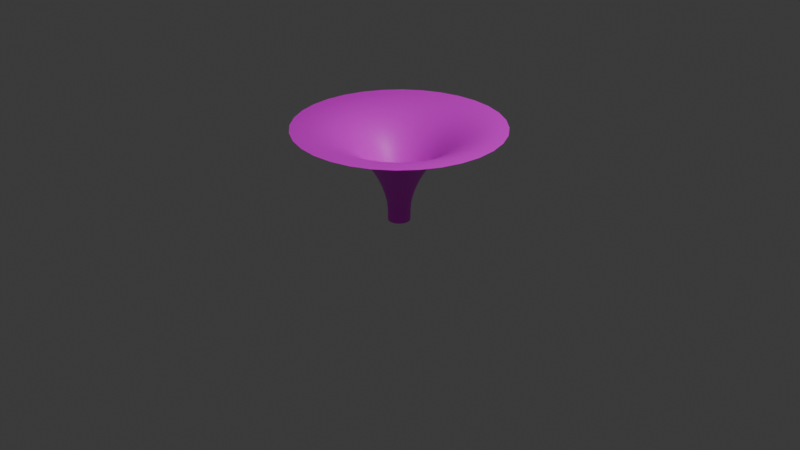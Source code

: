 # Source: funnel.blend  (saved by Blender 4.5.90; exported with 4.5.12 LTS)
import bpy
from mathutils import Matrix  # noqa: F401  (used for matrix-valued properties, if any)

bpy.ops.wm.read_factory_settings(use_empty=True)
scene = bpy.context.scene
scene.name = 'Scene'

# ---- collections
col_collection = bpy.data.collections.new('Collection'); scene.collection.children.link(col_collection)

# ---- images (referenced by path relative to the original .blend; pixels are not part of the script)
import os
ASSET_DIR = os.environ.get("B2B_ASSET_DIR", "")  # directory of the original .blend (textures are referenced by path, not embedded)
HERE = os.path.dirname(os.path.abspath(__file__))  # packed textures are extracted next to this script under _unpacked/

def load_image(name, relpath, width, height, colorspace="sRGB"):
    """Load a texture the original file referenced (path relative to the .blend, or extracted next to this script)."""
    p = next((c for c in (os.path.join(HERE, relpath), os.path.join(ASSET_DIR, relpath)) if relpath and os.path.exists(c)), "")
    if p:
        img = bpy.data.images.load(p, check_existing=True)
        img.name = name
    else:  # same state as the original file: an image datablock whose file is absent (Cycles renders it pink)
        img = bpy.data.images.new(name, width, height)
        img.source = "FILE"
        img.filepath = "//" + (relpath or name)
    img.colorspace_settings.name = colorspace
    return img
img_untitled = load_image('Untitled', 'funnel.png', 1024, 1024, 'sRGB')

# ---- materials (node trees are filled in below, after node groups)
mat_material_001 = bpy.data.materials.new('Material.001')

# ---- material node trees
mat_material_001.use_nodes = True; mat_material_001.node_tree.nodes.clear()
_N = mat_material_001.node_tree.nodes; _L = mat_material_001.node_tree.links
n0 = _N.new('ShaderNodeBsdfPrincipled'); n0.name = 'Principled BSDF'; n0.location = (-200, 100)
n1 = _N.new('ShaderNodeOutputMaterial'); n1.name = 'Material Output'; n1.location = (200, 100)
n2 = _N.new('ShaderNodeTexImage'); n2.name = 'Image Texture'; n2.location = (-608, 47)
n2.image = img_untitled
_L.new(n0.outputs[0], n1.inputs[0])
_L.new(n2.outputs[0], n0.inputs[0])
n1.is_active_output = True

# ---- world
world_world = bpy.data.worlds.new('World'); scene.world = world_world
world_world.use_nodes = True; world_world.node_tree.nodes.clear()
_N = world_world.node_tree.nodes; _L = world_world.node_tree.links
n0 = _N.new('ShaderNodeOutputWorld'); n0.name = 'World Output'; n0.location = (200, 100)
n1 = _N.new('ShaderNodeBackground'); n1.name = 'Background'; n1.location = (-200, 100)
n1.inputs[0].default_value = (0.05088, 0.05088, 0.05088, 1.0)
_L.new(n1.outputs[0], n0.inputs[0])
n0.is_active_output = True
world_world.color = (0.05088, 0.05088, 0.05088)
world_world.sun_shadow_jitter_overblur = 0.0

# ---- cameras
cam_camera = bpy.data.cameras.new('Camera')
cam_camera.clip_end = 100.0
cam_camera.ortho_scale = 7.314

# ---- lights
light_light = bpy.data.lights.new('Light', 'POINT')
light_light.energy = 1000.0
light_light.shadow_soft_size = 0.1

# ---- meshes
me_circle = bpy.data.meshes.new('Circle')
me_circle.from_pydata([(-0.1142, 0.0, 1.118e-08), (-1.072, -4.843e-08, 1.0), (-0.8832, -3.562e-08, 0.9745), (-0.7015, -2.945e-08, 0.918), (-0.5341, -6.81e-09, 0.8261), (-0.3873, -1.746e-09, 0.7026), (-0.2669, 7.072e-09, 0.552), (-0.1774, 4.747e-08, 0.3802), (-0.1223, 6.73e-08, 0.1938), (-0.1055, -0.04371, 1.118e-08), (-0.9905, -0.4103, 1.0), (-0.8159, -0.338, 0.9745), (-0.6481, -0.2685, 0.918), (-0.4934, -0.2044, 0.8261), (-0.3579, -0.1482, 0.7026), (-0.2466, -0.1021, 0.552), (-0.1639, -0.0679, 0.3802), (-0.113, -0.04681, 0.1938), (-0.08076, -0.08076, 1.118e-08), (-0.7581, -0.7581, 1.0), (-0.6245, -0.6245, 0.9745), (-0.496, -0.496, 0.918), (-0.3777, -0.3777, 0.8261), (-0.2739, -0.2739, 0.7026), (-0.1887, -0.1887, 0.552), (-0.1255, -0.1255, 0.3802), (-0.08649, -0.08649, 0.1938), (-0.04371, -0.1055, 1.118e-08), (-0.4103, -0.9905, 1.0), (-0.338, -0.8159, 0.9745), (-0.2685, -0.6481, 0.918), (-0.2044, -0.4934, 0.8261), (-0.1482, -0.3579, 0.7026), (-0.1021, -0.2466, 0.552), (-0.0679, -0.1639, 0.3802), (-0.04681, -0.113, 0.1938), (0.0, -0.1142, 1.118e-08), (8.941e-08, -1.072, 1.0), (6.519e-08, -0.8832, 0.9745), (5.588e-08, -0.7015, 0.918), (2.887e-08, -0.5341, 0.8261), (1.956e-08, -0.3873, 0.7026), (2.328e-09, -0.2669, 0.552), (-4.028e-08, -0.1774, 0.3802), (-6.252e-08, -0.1223, 0.1938), (0.04371, -0.1055, 1.118e-08), (0.4103, -0.9905, 1.0), (0.338, -0.8159, 0.9745), (0.2685, -0.6481, 0.918), (0.2044, -0.4934, 0.8261), (0.1482, -0.3579, 0.7026), (0.1021, -0.2466, 0.552), (0.0679, -0.1639, 0.3802), (0.04681, -0.113, 0.1938), (0.08076, -0.08076, 1.118e-08), (0.7581, -0.7581, 1.0), (0.6245, -0.6245, 0.9745), (0.496, -0.496, 0.918), (0.3777, -0.3777, 0.8261), (0.2739, -0.2739, 0.7026), (0.1887, -0.1887, 0.552), (0.1255, -0.1255, 0.3802), (0.08649, -0.08649, 0.1938), (0.1055, -0.04371, 1.118e-08), (0.9905, -0.4103, 1.0), (0.8159, -0.338, 0.9745), (0.6481, -0.2685, 0.918), (0.4934, -0.2044, 0.8261), (0.3579, -0.1482, 0.7026), (0.2466, -0.1021, 0.552), (0.1639, -0.0679, 0.3802), (0.113, -0.04681, 0.1938), (0.1142, 0.0, 1.118e-08), (1.072, 1.35e-07, 1.0), (0.8832, 1.15e-07, 0.9745), (0.7015, 8.289e-08, 0.918), (0.5341, 5.309e-08, 0.8261), (0.3873, 2.98e-08, 0.7026), (0.2669, 1.304e-08, 0.552), (0.1774, -3.143e-08, 0.3802), (0.1223, -5.646e-08, 0.1938), (0.1055, 0.04371, 1.118e-08), (0.9905, 0.4103, 1.0), (0.8159, 0.338, 0.9745), (0.6481, 0.2685, 0.918), (0.4934, 0.2044, 0.8261), (0.3579, 0.1482, 0.7026), (0.2466, 0.1021, 0.552), (0.1639, 0.0679, 0.3802), (0.113, 0.04681, 0.1938), (0.08076, 0.08076, 1.118e-08), (0.7581, 0.7581, 1.0), (0.6245, 0.6245, 0.9745), (0.496, 0.496, 0.918), (0.3777, 0.3777, 0.8261), (0.2739, 0.2739, 0.7026), (0.1887, 0.1887, 0.552), (0.1255, 0.1255, 0.3802), (0.08649, 0.08649, 0.1938), (0.04371, 0.1055, 1.118e-08), (0.4103, 0.9905, 1.0), (0.338, 0.8159, 0.9745), (0.2685, 0.6481, 0.918), (0.2044, 0.4934, 0.8261), (0.1482, 0.3579, 0.7026), (0.1021, 0.2466, 0.552), (0.0679, 0.1639, 0.3802), (0.04681, 0.113, 0.1938), (0.0, 0.1142, 1.118e-08), (-1.295e-07, 1.072, 1.0), (-1.09e-07, 0.8832, 0.9745), (-8.568e-08, 0.7015, 0.918), (-5.262e-08, 0.5341, 0.8261), (-3.073e-08, 0.3873, 0.7026), (-1.49e-08, 0.2669, 0.552), (3.166e-08, 0.1774, 0.3802), (5.704e-08, 0.1223, 0.1938), (-0.04371, 0.1055, 1.118e-08), (-0.4103, 0.9905, 1.0), (-0.338, 0.8159, 0.9745), (-0.2685, 0.6481, 0.918), (-0.2044, 0.4934, 0.8261), (-0.1482, 0.3579, 0.7026), (-0.1021, 0.2466, 0.552), (-0.0679, 0.1639, 0.3802), (-0.04681, 0.113, 0.1938), (-0.08076, 0.08076, 1.118e-08), (-0.7581, 0.7581, 1.0), (-0.6245, 0.6245, 0.9745), (-0.496, 0.496, 0.918), (-0.3777, 0.3777, 0.8261), (-0.2739, 0.2739, 0.7026), (-0.1887, 0.1887, 0.552), (-0.1255, 0.1255, 0.3802), (-0.08649, 0.08649, 0.1938), (-0.1055, 0.04371, 1.118e-08), (-0.9905, 0.4103, 1.0), (-0.8159, 0.338, 0.9745), (-0.6481, 0.2685, 0.918), (-0.4934, 0.2044, 0.8261), (-0.3579, 0.1482, 0.7026), (-0.2466, 0.1021, 0.552), (-0.1639, 0.0679, 0.3802), (-0.113, 0.04681, 0.1938), (-0.9772, -4.284e-08, 0.9896), (-0.791, -3.073e-08, 0.9508), (-0.6156, -1.618e-08, 0.8763), (-0.4578, -2.794e-09, 0.7681), (-0.3235, 5.821e-11, 0.6303), (-0.2181, 2.747e-08, 0.4684), (-0.1454, 5.751e-08, 0.2884), (-0.1145, 0.0, 0.09739), (-0.112, -0.02228, 1.118e-08), (-1.051, -0.2091, 1.0), (-0.8661, -0.1723, 0.9745), (-0.688, -0.1368, 0.918), (-0.5238, -0.1042, 0.8261), (-0.3799, -0.07556, 0.7026), (-0.2618, -0.05207, 0.552), (-0.174, -0.03461, 0.3802), (-0.12, -0.02386, 0.1938), (-0.09496, -0.06345, 1.118e-08), (-0.8914, -0.5956, 1.0), (-0.7343, -0.4906, 0.9745), (-0.5832, -0.3897, 0.918), (-0.444, -0.2967, 0.8261), (-0.322, -0.2152, 0.7026), (-0.2219, -0.1483, 0.552), (-0.1475, -0.09856, 0.3802), (-0.1017, -0.06795, 0.1938), (-0.06345, -0.09496, 1.118e-08), (-0.5956, -0.8914, 1.0), (-0.4906, -0.7343, 0.9745), (-0.3897, -0.5832, 0.918), (-0.2967, -0.444, 0.8261), (-0.2152, -0.322, 0.7026), (-0.1483, -0.2219, 0.552), (-0.09856, -0.1475, 0.3802), (-0.06795, -0.1017, 0.1938), (-0.02228, -0.112, 1.118e-08), (-0.2091, -1.051, 1.0), (-0.1723, -0.8661, 0.9745), (-0.1368, -0.688, 0.918), (-0.1042, -0.5238, 0.8261), (-0.07556, -0.3799, 0.7026), (-0.05207, -0.2618, 0.552), (-0.03461, -0.174, 0.3802), (-0.02386, -0.12, 0.1938), (0.02228, -0.112, 1.118e-08), (0.2091, -1.051, 1.0), (0.1723, -0.8661, 0.9745), (0.1368, -0.688, 0.918), (0.1042, -0.5238, 0.8261), (0.07556, -0.3799, 0.7026), (0.05207, -0.2618, 0.552), (0.03461, -0.174, 0.3802), (0.02386, -0.12, 0.1938), (0.06345, -0.09496, 1.118e-08), (0.5956, -0.8914, 1.0), (0.4906, -0.7343, 0.9745), (0.3897, -0.5832, 0.918), (0.2967, -0.444, 0.8261), (0.2152, -0.322, 0.7026), (0.1483, -0.2219, 0.552), (0.09856, -0.1475, 0.3802), (0.06795, -0.1017, 0.1938), (0.09496, -0.06345, 1.118e-08), (0.8914, -0.5956, 1.0), (0.7343, -0.4906, 0.9745), (0.5832, -0.3897, 0.918), (0.444, -0.2967, 0.8261), (0.322, -0.2152, 0.7026), (0.2219, -0.1483, 0.552), (0.1475, -0.09856, 0.3802), (0.1017, -0.06795, 0.1938), (0.112, -0.02228, 1.118e-08), (1.051, -0.2091, 1.0), (0.8661, -0.1723, 0.9745), (0.688, -0.1368, 0.918), (0.5238, -0.1042, 0.8261), (0.3799, -0.07556, 0.7026), (0.2618, -0.05207, 0.552), (0.174, -0.03461, 0.3802), (0.12, -0.02386, 0.1938), (0.112, 0.02228, 1.118e-08), (1.051, 0.2091, 1.0), (0.8661, 0.1723, 0.9745), (0.688, 0.1368, 0.918), (0.5238, 0.1042, 0.8261), (0.3799, 0.07556, 0.7026), (0.2618, 0.05207, 0.552), (0.174, 0.03461, 0.3802), (0.12, 0.02386, 0.1938), (0.09496, 0.06345, 1.118e-08), (0.8914, 0.5956, 1.0), (0.7343, 0.4906, 0.9745), (0.5832, 0.3897, 0.918), (0.444, 0.2967, 0.8261), (0.322, 0.2152, 0.7026), (0.2219, 0.1483, 0.552), (0.1475, 0.09856, 0.3802), (0.1017, 0.06795, 0.1938), (0.06345, 0.09496, 1.118e-08), (0.5956, 0.8914, 1.0), (0.4906, 0.7343, 0.9745), (0.3897, 0.5832, 0.918), (0.2967, 0.444, 0.8261), (0.2152, 0.322, 0.7026), (0.1483, 0.2219, 0.552), (0.09856, 0.1475, 0.3802), (0.06795, 0.1017, 0.1938), (0.02228, 0.112, 1.118e-08), (0.2091, 1.051, 1.0), (0.1723, 0.8661, 0.9745), (0.1368, 0.688, 0.918), (0.1042, 0.5238, 0.8261), (0.07556, 0.3799, 0.7026), (0.05207, 0.2618, 0.552), (0.03461, 0.174, 0.3802), (0.02386, 0.12, 0.1938), (-0.02228, 0.112, 1.118e-08), (-0.2091, 1.051, 1.0), (-0.1723, 0.8661, 0.9745), (-0.1368, 0.688, 0.918), (-0.1042, 0.5238, 0.8261), (-0.07556, 0.3799, 0.7026), (-0.05207, 0.2618, 0.552), (-0.03461, 0.174, 0.3802), (-0.02386, 0.12, 0.1938), (-0.06345, 0.09496, 1.118e-08), (-0.5956, 0.8914, 1.0), (-0.4906, 0.7343, 0.9745), (-0.3897, 0.5832, 0.918), (-0.2967, 0.444, 0.8261), (-0.2152, 0.322, 0.7026), (-0.1483, 0.2219, 0.552), (-0.09856, 0.1475, 0.3802), (-0.06795, 0.1017, 0.1938), (-0.09496, 0.06345, 1.118e-08), (-0.8914, 0.5956, 1.0), (-0.7343, 0.4906, 0.9745), (-0.5832, 0.3897, 0.918), (-0.444, 0.2967, 0.8261), (-0.322, 0.2152, 0.7026), (-0.2219, 0.1483, 0.552), (-0.1475, 0.09856, 0.3802), (-0.1017, 0.06795, 0.1938), (-0.112, 0.02228, 1.118e-08), (-1.051, 0.2091, 1.0), (-0.8661, 0.1723, 0.9745), (-0.688, 0.1368, 0.918), (-0.5238, 0.1042, 0.8261), (-0.3799, 0.07556, 0.7026), (-0.2618, 0.05207, 0.552), (-0.174, 0.03461, 0.3802), (-0.12, 0.02386, 0.1938), (-0.9028, -0.3739, 0.9896), (-0.691, -0.691, 0.9896), (-0.3739, -0.9028, 0.9896), (7.916e-08, -0.9772, 0.9896), (0.3739, -0.9028, 0.9896), (0.691, -0.691, 0.9896), (0.9028, -0.3739, 0.9896), (0.9772, 1.204e-07, 0.9896), (0.9028, 0.3739, 0.9896), (0.691, 0.691, 0.9896), (0.3739, 0.9028, 0.9896), (-1.234e-07, 0.9772, 0.9896), (-0.3739, 0.9028, 0.9896), (-0.691, 0.691, 0.9896), (-0.9028, 0.3739, 0.9896), (-0.7308, -0.3027, 0.9508), (-0.5593, -0.5593, 0.9508), (-0.3027, -0.7308, 0.9508), (6.007e-08, -0.791, 0.9508), (0.3027, -0.7308, 0.9508), (0.5593, -0.5593, 0.9508), (0.7308, -0.3027, 0.9508), (0.791, 9.895e-08, 0.9508), (0.7308, 0.3027, 0.9508), (0.5593, 0.5593, 0.9508), (0.3027, 0.7308, 0.9508), (-9.208e-08, 0.791, 0.9508), (-0.3027, 0.7308, 0.9508), (-0.5593, 0.5593, 0.9508), (-0.7308, 0.3027, 0.9508), (-0.5687, -0.2356, 0.8763), (-0.4353, -0.4353, 0.8763), (-0.2356, -0.5687, 0.8763), (4.098e-08, -0.6156, 0.8763), (0.2356, -0.5687, 0.8763), (0.4353, -0.4353, 0.8763), (0.5687, -0.2356, 0.8763), (0.6156, 6.857e-08, 0.8763), (0.5687, 0.2356, 0.8763), (0.4353, 0.4353, 0.8763), (0.2356, 0.5687, 0.8763), (-6.915e-08, 0.6156, 0.8763), (-0.2356, 0.5687, 0.8763), (-0.4353, 0.4353, 0.8763), (-0.5687, 0.2356, 0.8763), (-0.4229, -0.1752, 0.7681), (-0.3237, -0.3237, 0.7681), (-0.1752, -0.4229, 0.7681), (2.224e-08, -0.4578, 0.7681), (0.1752, -0.4229, 0.7681), (0.3237, -0.3237, 0.7681), (0.4229, -0.1752, 0.7681), (0.4578, 3.877e-08, 0.7681), (0.4229, 0.1752, 0.7681), (0.3237, 0.3237, 0.7681), (0.1752, 0.4229, 0.7681), (-4.29e-08, 0.4578, 0.7681), (-0.1752, 0.4229, 0.7681), (-0.3237, 0.3237, 0.7681), (-0.4229, 0.1752, 0.7681), (-0.2989, -0.1238, 0.6303), (-0.2288, -0.2288, 0.6303), (-0.1238, -0.2989, 0.6303), (1.385e-08, -0.3235, 0.6303), (0.1238, -0.2989, 0.6303), (0.2288, -0.2288, 0.6303), (0.2989, -0.1238, 0.6303), (0.3235, 2.491e-08, 0.6303), (0.2989, 0.1238, 0.6303), (0.2288, 0.2288, 0.6303), (0.1238, 0.2989, 0.6303), (-2.899e-08, 0.3235, 0.6303), (-0.1238, 0.2989, 0.6303), (-0.2288, 0.2288, 0.6303), (-0.2989, 0.1238, 0.6303), (-0.2015, -0.08345, 0.4684), (-0.1542, -0.1542, 0.4684), (-0.08345, -0.2015, 0.4684), (-1.997e-08, -0.2181, 0.4684), (0.08345, -0.2015, 0.4684), (0.1542, -0.1542, 0.4684), (0.2015, -0.08345, 0.4684), (0.2181, -8.964e-09, 0.4684), (0.2015, 0.08345, 0.4684), (0.1542, 0.1542, 0.4684), (0.08345, 0.2015, 0.4684), (1.059e-08, 0.2181, 0.4684), (-0.08345, 0.2015, 0.4684), (-0.1542, 0.1542, 0.4684), (-0.2015, 0.08345, 0.4684), (-0.1343, -0.05564, 0.2884), (-0.1028, -0.1028, 0.2884), (-0.05564, -0.1343, 0.2884), (-5.201e-08, -0.1454, 0.2884), (0.05564, -0.1343, 0.2884), (0.1028, -0.1028, 0.2884), (0.1343, -0.05564, 0.2884), (0.1454, -4.601e-08, 0.2884), (0.1343, 0.05564, 0.2884), (0.1028, 0.1028, 0.2884), (0.05564, 0.1343, 0.2884), (4.54e-08, 0.1454, 0.2884), (-0.05564, 0.1343, 0.2884), (-0.1028, 0.1028, 0.2884), (-0.1343, 0.05564, 0.2884), (-0.1057, -0.0438, 0.09739), (-0.08093, -0.08093, 0.09739), (-0.0438, -0.1057, 0.09739), (0.0, -0.1145, 0.09739), (0.0438, -0.1057, 0.09739), (0.08093, -0.08093, 0.09739), (0.1057, -0.0438, 0.09739), (0.1145, 0.0, 0.09739), (0.1057, 0.0438, 0.09739), (0.08093, 0.08093, 0.09739), (0.0438, 0.1057, 0.09739), (0.0, 0.1145, 0.09739), (-0.0438, 0.1057, 0.09739), (-0.08093, 0.08093, 0.09739), (-0.1057, 0.0438, 0.09739), (-0.9583, -0.1906, 0.9896), (-0.8124, -0.5429, 0.9896), (-0.5429, -0.8124, 0.9896), (-0.1906, -0.9583, 0.9896), (0.1906, -0.9583, 0.9896), (0.5429, -0.8124, 0.9896), (0.8124, -0.5429, 0.9896), (0.9583, -0.1906, 0.9896), (0.9583, 0.1906, 0.9896), (0.8124, 0.5429, 0.9896), (0.5429, 0.8124, 0.9896), (0.1906, 0.9583, 0.9896), (-0.1906, 0.9583, 0.9896), (-0.5429, 0.8124, 0.9896), (-0.8124, 0.5429, 0.9896), (-0.9583, 0.1906, 0.9896), (-0.7757, -0.1543, 0.9508), (-0.6576, -0.4394, 0.9508), (-0.4394, -0.6576, 0.9508), (-0.1543, -0.7757, 0.9508), (0.1543, -0.7757, 0.9508), (0.4394, -0.6576, 0.9508), (0.6576, -0.4394, 0.9508), (0.7757, -0.1543, 0.9508), (0.7757, 0.1543, 0.9508), (0.6576, 0.4394, 0.9508), (0.4394, 0.6576, 0.9508), (0.1543, 0.7757, 0.9508), (-0.1543, 0.7757, 0.9508), (-0.4394, 0.6576, 0.9508), (-0.6576, 0.4394, 0.9508), (-0.7757, 0.1543, 0.9508), (-0.6037, -0.1201, 0.8763), (-0.5118, -0.342, 0.8763), (-0.342, -0.5118, 0.8763), (-0.1201, -0.6037, 0.8763), (0.1201, -0.6037, 0.8763), (0.342, -0.5118, 0.8763), (0.5118, -0.342, 0.8763), (0.6037, -0.1201, 0.8763), (0.6037, 0.1201, 0.8763), (0.5118, 0.342, 0.8763), (0.342, 0.5118, 0.8763), (0.1201, 0.6037, 0.8763), (-0.1201, 0.6037, 0.8763), (-0.342, 0.5118, 0.8763), (-0.5118, 0.342, 0.8763), (-0.6037, 0.1201, 0.8763), (-0.4489, -0.0893, 0.7681), (-0.3806, -0.2543, 0.7681), (-0.2543, -0.3806, 0.7681), (-0.0893, -0.4489, 0.7681), (0.0893, -0.4489, 0.7681), (0.2543, -0.3806, 0.7681), (0.3806, -0.2543, 0.7681), (0.4489, -0.0893, 0.7681), (0.4489, 0.0893, 0.7681), (0.3806, 0.2543, 0.7681), (0.2543, 0.3806, 0.7681), (0.0893, 0.4489, 0.7681), (-0.0893, 0.4489, 0.7681), (-0.2543, 0.3806, 0.7681), (-0.3806, 0.2543, 0.7681), (-0.4489, 0.0893, 0.7681), (-0.3173, -0.06311, 0.6303), (-0.269, -0.1797, 0.6303), (-0.1797, -0.269, 0.6303), (-0.06311, -0.3173, 0.6303), (0.06311, -0.3173, 0.6303), (0.1797, -0.269, 0.6303), (0.269, -0.1797, 0.6303), (0.3173, -0.06311, 0.6303), (0.3173, 0.06311, 0.6303), (0.269, 0.1797, 0.6303), (0.1797, 0.269, 0.6303), (0.06311, 0.3173, 0.6303), (-0.06311, 0.3173, 0.6303), (-0.1797, 0.269, 0.6303), (-0.269, 0.1797, 0.6303), (-0.3173, 0.06311, 0.6303), (-0.2139, -0.04254, 0.4684), (-0.1813, -0.1211, 0.4684), (-0.1211, -0.1813, 0.4684), (-0.04254, -0.2139, 0.4684), (0.04254, -0.2139, 0.4684), (0.1211, -0.1813, 0.4684), (0.1813, -0.1211, 0.4684), (0.2139, -0.04254, 0.4684), (0.2139, 0.04254, 0.4684), (0.1813, 0.1211, 0.4684), (0.1211, 0.1813, 0.4684), (0.04254, 0.2139, 0.4684), (-0.04254, 0.2139, 0.4684), (-0.1211, 0.1813, 0.4684), (-0.1813, 0.1211, 0.4684), (-0.2139, 0.04254, 0.4684), (-0.1426, -0.02837, 0.2884), (-0.1209, -0.08078, 0.2884), (-0.08078, -0.1209, 0.2884), (-0.02837, -0.1426, 0.2884), (0.02837, -0.1426, 0.2884), (0.08078, -0.1209, 0.2884), (0.1209, -0.08078, 0.2884), (0.1426, -0.02837, 0.2884), (0.1426, 0.02837, 0.2884), (0.1209, 0.08078, 0.2884), (0.08078, 0.1209, 0.2884), (0.02837, 0.1426, 0.2884), (-0.02837, 0.1426, 0.2884), (-0.08078, 0.1209, 0.2884), (-0.1209, 0.08078, 0.2884), (-0.1426, 0.02837, 0.2884), (-0.1123, -0.02233, 0.09739), (-0.09516, -0.06358, 0.09739), (-0.06358, -0.09516, 0.09739), (-0.02233, -0.1123, 0.09739), (0.02233, -0.1123, 0.09739), (0.06358, -0.09516, 0.09739), (0.09516, -0.06358, 0.09739), (0.1123, -0.02233, 0.09739), (0.1123, 0.02233, 0.09739), (0.09516, 0.06358, 0.09739), (0.06358, 0.09516, 0.09739), (0.02233, 0.1123, 0.09739), (-0.02233, 0.1123, 0.09739), (-0.06358, 0.09516, 0.09739), (-0.09516, 0.06358, 0.09739), (-0.1123, 0.02233, 0.09739)], [], [(2, 416, 154), (144, 153, 416), (416, 10, 296), (154, 296, 11), (11, 417, 163), (296, 162, 417), (417, 19, 297), (163, 297, 20), (20, 418, 172), (297, 171, 418), (418, 28, 298), (172, 298, 29), (29, 419, 181), (298, 180, 419), (419, 37, 299), (181, 299, 38), (38, 420, 190), (299, 189, 420), (420, 46, 300), (190, 300, 47), (47, 421, 199), (300, 198, 421), (421, 55, 301), (199, 301, 56), (56, 422, 208), (301, 207, 422), (422, 64, 302), (208, 302, 65), (65, 423, 217), (302, 216, 423), (423, 73, 303), (217, 303, 74), (74, 424, 226), (303, 225, 424), (424, 82, 304), (226, 304, 83), (83, 425, 235), (304, 234, 425), (425, 91, 305), (235, 305, 92), (92, 426, 244), (305, 243, 426), (426, 100, 306), (244, 306, 101), (101, 427, 253), (306, 252, 427), (427, 109, 307), (253, 307, 110), (110, 428, 262), (307, 261, 428), (428, 118, 308), (262, 308, 119), (119, 429, 271), (308, 270, 429), (429, 127, 309), (271, 309, 128), (128, 430, 280), (309, 279, 430), (430, 136, 310), (280, 310, 137), (137, 431, 289), (310, 288, 431), (431, 1, 144), (289, 144, 2), (3, 432, 155), (145, 154, 432), (432, 11, 311), (155, 311, 12), (12, 433, 164), (311, 163, 433), (433, 20, 312), (164, 312, 21), (21, 434, 173), (312, 172, 434), (434, 29, 313), (173, 313, 30), (30, 435, 182), (313, 181, 435), (435, 38, 314), (182, 314, 39), (39, 436, 191), (314, 190, 436), (436, 47, 315), (191, 315, 48), (48, 437, 200), (315, 199, 437), (437, 56, 316), (200, 316, 57), (57, 438, 209), (316, 208, 438), (438, 65, 317), (209, 317, 66), (66, 439, 218), (317, 217, 439), (439, 74, 318), (218, 318, 75), (75, 440, 227), (318, 226, 440), (440, 83, 319), (227, 319, 84), (84, 441, 236), (319, 235, 441), (441, 92, 320), (236, 320, 93), (93, 442, 245), (320, 244, 442), (442, 101, 321), (245, 321, 102), (102, 443, 254), (321, 253, 443), (443, 110, 322), (254, 322, 111), (111, 444, 263), (322, 262, 444), (444, 119, 323), (263, 323, 120), (120, 445, 272), (323, 271, 445), (445, 128, 324), (272, 324, 129), (129, 446, 281), (324, 280, 446), (446, 137, 325), (281, 325, 138), (138, 447, 290), (325, 289, 447), (447, 2, 145), (290, 145, 3), (4, 448, 156), (146, 155, 448), (448, 12, 326), (156, 326, 13), (13, 449, 165), (326, 164, 449), (449, 21, 327), (165, 327, 22), (22, 450, 174), (327, 173, 450), (450, 30, 328), (174, 328, 31), (31, 451, 183), (328, 182, 451), (451, 39, 329), (183, 329, 40), (40, 452, 192), (329, 191, 452), (452, 48, 330), (192, 330, 49), (49, 453, 201), (330, 200, 453), (453, 57, 331), (201, 331, 58), (58, 454, 210), (331, 209, 454), (454, 66, 332), (210, 332, 67), (67, 455, 219), (332, 218, 455), (455, 75, 333), (219, 333, 76), (76, 456, 228), (333, 227, 456), (456, 84, 334), (228, 334, 85), (85, 457, 237), (334, 236, 457), (457, 93, 335), (237, 335, 94), (94, 458, 246), (335, 245, 458), (458, 102, 336), (246, 336, 103), (103, 459, 255), (336, 254, 459), (459, 111, 337), (255, 337, 112), (112, 460, 264), (337, 263, 460), (460, 120, 338), (264, 338, 121), (121, 461, 273), (338, 272, 461), (461, 129, 339), (273, 339, 130), (130, 462, 282), (339, 281, 462), (462, 138, 340), (282, 340, 139), (139, 463, 291), (340, 290, 463), (463, 3, 146), (291, 146, 4), (5, 464, 157), (147, 156, 464), (464, 13, 341), (157, 341, 14), (14, 465, 166), (341, 165, 465), (465, 22, 342), (166, 342, 23), (23, 466, 175), (342, 174, 466), (466, 31, 343), (175, 343, 32), (32, 467, 184), (343, 183, 467), (467, 40, 344), (184, 344, 41), (41, 468, 193), (344, 192, 468), (468, 49, 345), (193, 345, 50), (50, 469, 202), (345, 201, 469), (469, 58, 346), (202, 346, 59), (59, 470, 211), (346, 210, 470), (470, 67, 347), (211, 347, 68), (68, 471, 220), (347, 219, 471), (471, 76, 348), (220, 348, 77), (77, 472, 229), (348, 228, 472), (472, 85, 349), (229, 349, 86), (86, 473, 238), (349, 237, 473), (473, 94, 350), (238, 350, 95), (95, 474, 247), (350, 246, 474), (474, 103, 351), (247, 351, 104), (104, 475, 256), (351, 255, 475), (475, 112, 352), (256, 352, 113), (113, 476, 265), (352, 264, 476), (476, 121, 353), (265, 353, 122), (122, 477, 274), (353, 273, 477), (477, 130, 354), (274, 354, 131), (131, 478, 283), (354, 282, 478), (478, 139, 355), (283, 355, 140), (140, 479, 292), (355, 291, 479), (479, 4, 147), (292, 147, 5), (6, 480, 158), (148, 157, 480), (480, 14, 356), (158, 356, 15), (15, 481, 167), (356, 166, 481), (481, 23, 357), (167, 357, 24), (24, 482, 176), (357, 175, 482), (482, 32, 358), (176, 358, 33), (33, 483, 185), (358, 184, 483), (483, 41, 359), (185, 359, 42), (42, 484, 194), (359, 193, 484), (484, 50, 360), (194, 360, 51), (51, 485, 203), (360, 202, 485), (485, 59, 361), (203, 361, 60), (60, 486, 212), (361, 211, 486), (486, 68, 362), (212, 362, 69), (69, 487, 221), (362, 220, 487), (487, 77, 363), (221, 363, 78), (78, 488, 230), (363, 229, 488), (488, 86, 364), (230, 364, 87), (87, 489, 239), (364, 238, 489), (489, 95, 365), (239, 365, 96), (96, 490, 248), (365, 247, 490), (490, 104, 366), (248, 366, 105), (105, 491, 257), (366, 256, 491), (491, 113, 367), (257, 367, 114), (114, 492, 266), (367, 265, 492), (492, 122, 368), (266, 368, 123), (123, 493, 275), (368, 274, 493), (493, 131, 369), (275, 369, 132), (132, 494, 284), (369, 283, 494), (494, 140, 370), (284, 370, 141), (141, 495, 293), (370, 292, 495), (495, 5, 148), (293, 148, 6), (7, 496, 159), (149, 158, 496), (496, 15, 371), (159, 371, 16), (16, 497, 168), (371, 167, 497), (497, 24, 372), (168, 372, 25), (25, 498, 177), (372, 176, 498), (498, 33, 373), (177, 373, 34), (34, 499, 186), (373, 185, 499), (499, 42, 374), (186, 374, 43), (43, 500, 195), (374, 194, 500), (500, 51, 375), (195, 375, 52), (52, 501, 204), (375, 203, 501), (501, 60, 376), (204, 376, 61), (61, 502, 213), (376, 212, 502), (502, 69, 377), (213, 377, 70), (70, 503, 222), (377, 221, 503), (503, 78, 378), (222, 378, 79), (79, 504, 231), (378, 230, 504), (504, 87, 379), (231, 379, 88), (88, 505, 240), (379, 239, 505), (505, 96, 380), (240, 380, 97), (97, 506, 249), (380, 248, 506), (506, 105, 381), (249, 381, 106), (106, 507, 258), (381, 257, 507), (507, 114, 382), (258, 382, 115), (115, 508, 267), (382, 266, 508), (508, 123, 383), (267, 383, 124), (124, 509, 276), (383, 275, 509), (509, 132, 384), (276, 384, 133), (133, 510, 285), (384, 284, 510), (510, 141, 385), (285, 385, 142), (142, 511, 294), (385, 293, 511), (511, 6, 149), (294, 149, 7), (8, 512, 160), (150, 159, 512), (512, 16, 386), (160, 386, 17), (17, 513, 169), (386, 168, 513), (513, 25, 387), (169, 387, 26), (26, 514, 178), (387, 177, 514), (514, 34, 388), (178, 388, 35), (35, 515, 187), (388, 186, 515), (515, 43, 389), (187, 389, 44), (44, 516, 196), (389, 195, 516), (516, 52, 390), (196, 390, 53), (53, 517, 205), (390, 204, 517), (517, 61, 391), (205, 391, 62), (62, 518, 214), (391, 213, 518), (518, 70, 392), (214, 392, 71), (71, 519, 223), (392, 222, 519), (519, 79, 393), (223, 393, 80), (80, 520, 232), (393, 231, 520), (520, 88, 394), (232, 394, 89), (89, 521, 241), (394, 240, 521), (521, 97, 395), (241, 395, 98), (98, 522, 250), (395, 249, 522), (522, 106, 396), (250, 396, 107), (107, 523, 259), (396, 258, 523), (523, 115, 397), (259, 397, 116), (116, 524, 268), (397, 267, 524), (524, 124, 398), (268, 398, 125), (125, 525, 277), (398, 276, 525), (525, 133, 399), (277, 399, 134), (134, 526, 286), (399, 285, 526), (526, 142, 400), (286, 400, 143), (143, 527, 295), (400, 294, 527), (527, 7, 150), (295, 150, 8), (0, 528, 152), (151, 160, 528), (528, 17, 401), (152, 401, 9), (9, 529, 161), (401, 169, 529), (529, 26, 402), (161, 402, 18), (18, 530, 170), (402, 178, 530), (530, 35, 403), (170, 403, 27), (27, 531, 179), (403, 187, 531), (531, 44, 404), (179, 404, 36), (36, 532, 188), (404, 196, 532), (532, 53, 405), (188, 405, 45), (45, 533, 197), (405, 205, 533), (533, 62, 406), (197, 406, 54), (54, 534, 206), (406, 214, 534), (534, 71, 407), (206, 407, 63), (63, 535, 215), (407, 223, 535), (535, 80, 408), (215, 408, 72), (72, 536, 224), (408, 232, 536), (536, 89, 409), (224, 409, 81), (81, 537, 233), (409, 241, 537), (537, 98, 410), (233, 410, 90), (90, 538, 242), (410, 250, 538), (538, 107, 411), (242, 411, 99), (99, 539, 251), (411, 259, 539), (539, 116, 412), (251, 412, 108), (108, 540, 260), (412, 268, 540), (540, 125, 413), (260, 413, 117), (117, 541, 269), (413, 277, 541), (541, 134, 414), (269, 414, 126), (126, 542, 278), (414, 286, 542), (542, 143, 415), (278, 415, 135), (135, 543, 287), (415, 295, 543), (543, 8, 151), (287, 151, 0), (2, 144, 416), (144, 1, 153), (416, 153, 10), (154, 416, 296), (11, 296, 417), (296, 10, 162), (417, 162, 19), (163, 417, 297), (20, 297, 418), (297, 19, 171), (418, 171, 28), (172, 418, 298), (29, 298, 419), (298, 28, 180), (419, 180, 37), (181, 419, 299), (38, 299, 420), (299, 37, 189), (420, 189, 46), (190, 420, 300), (47, 300, 421), (300, 46, 198), (421, 198, 55), (199, 421, 301), (56, 301, 422), (301, 55, 207), (422, 207, 64), (208, 422, 302), (65, 302, 423), (302, 64, 216), (423, 216, 73), (217, 423, 303), (74, 303, 424), (303, 73, 225), (424, 225, 82), (226, 424, 304), (83, 304, 425), (304, 82, 234), (425, 234, 91), (235, 425, 305), (92, 305, 426), (305, 91, 243), (426, 243, 100), (244, 426, 306), (101, 306, 427), (306, 100, 252), (427, 252, 109), (253, 427, 307), (110, 307, 428), (307, 109, 261), (428, 261, 118), (262, 428, 308), (119, 308, 429), (308, 118, 270), (429, 270, 127), (271, 429, 309), (128, 309, 430), (309, 127, 279), (430, 279, 136), (280, 430, 310), (137, 310, 431), (310, 136, 288), (431, 288, 1), (289, 431, 144), (3, 145, 432), (145, 2, 154), (432, 154, 11), (155, 432, 311), (12, 311, 433), (311, 11, 163), (433, 163, 20), (164, 433, 312), (21, 312, 434), (312, 20, 172), (434, 172, 29), (173, 434, 313), (30, 313, 435), (313, 29, 181), (435, 181, 38), (182, 435, 314), (39, 314, 436), (314, 38, 190), (436, 190, 47), (191, 436, 315), (48, 315, 437), (315, 47, 199), (437, 199, 56), (200, 437, 316), (57, 316, 438), (316, 56, 208), (438, 208, 65), (209, 438, 317), (66, 317, 439), (317, 65, 217), (439, 217, 74), (218, 439, 318), (75, 318, 440), (318, 74, 226), (440, 226, 83), (227, 440, 319), (84, 319, 441), (319, 83, 235), (441, 235, 92), (236, 441, 320), (93, 320, 442), (320, 92, 244), (442, 244, 101), (245, 442, 321), (102, 321, 443), (321, 101, 253), (443, 253, 110), (254, 443, 322), (111, 322, 444), (322, 110, 262), (444, 262, 119), (263, 444, 323), (120, 323, 445), (323, 119, 271), (445, 271, 128), (272, 445, 324), (129, 324, 446), (324, 128, 280), (446, 280, 137), (281, 446, 325), (138, 325, 447), (325, 137, 289), (447, 289, 2), (290, 447, 145), (4, 146, 448), (146, 3, 155), (448, 155, 12), (156, 448, 326), (13, 326, 449), (326, 12, 164), (449, 164, 21), (165, 449, 327), (22, 327, 450), (327, 21, 173), (450, 173, 30), (174, 450, 328), (31, 328, 451), (328, 30, 182), (451, 182, 39), (183, 451, 329), (40, 329, 452), (329, 39, 191), (452, 191, 48), (192, 452, 330), (49, 330, 453), (330, 48, 200), (453, 200, 57), (201, 453, 331), (58, 331, 454), (331, 57, 209), (454, 209, 66), (210, 454, 332), (67, 332, 455), (332, 66, 218), (455, 218, 75), (219, 455, 333), (76, 333, 456), (333, 75, 227), (456, 227, 84), (228, 456, 334), (85, 334, 457), (334, 84, 236), (457, 236, 93), (237, 457, 335), (94, 335, 458), (335, 93, 245), (458, 245, 102), (246, 458, 336), (103, 336, 459), (336, 102, 254), (459, 254, 111), (255, 459, 337), (112, 337, 460), (337, 111, 263), (460, 263, 120), (264, 460, 338), (121, 338, 461), (338, 120, 272), (461, 272, 129), (273, 461, 339), (130, 339, 462), (339, 129, 281), (462, 281, 138), (282, 462, 340), (139, 340, 463), (340, 138, 290), (463, 290, 3), (291, 463, 146), (5, 147, 464), (147, 4, 156), (464, 156, 13), (157, 464, 341), (14, 341, 465), (341, 13, 165), (465, 165, 22), (166, 465, 342), (23, 342, 466), (342, 22, 174), (466, 174, 31), (175, 466, 343), (32, 343, 467), (343, 31, 183), (467, 183, 40), (184, 467, 344), (41, 344, 468), (344, 40, 192), (468, 192, 49), (193, 468, 345), (50, 345, 469), (345, 49, 201), (469, 201, 58), (202, 469, 346), (59, 346, 470), (346, 58, 210), (470, 210, 67), (211, 470, 347), (68, 347, 471), (347, 67, 219), (471, 219, 76), (220, 471, 348), (77, 348, 472), (348, 76, 228), (472, 228, 85), (229, 472, 349), (86, 349, 473), (349, 85, 237), (473, 237, 94), (238, 473, 350), (95, 350, 474), (350, 94, 246), (474, 246, 103), (247, 474, 351), (104, 351, 475), (351, 103, 255), (475, 255, 112), (256, 475, 352), (113, 352, 476), (352, 112, 264), (476, 264, 121), (265, 476, 353), (122, 353, 477), (353, 121, 273), (477, 273, 130), (274, 477, 354), (131, 354, 478), (354, 130, 282), (478, 282, 139), (283, 478, 355), (140, 355, 479), (355, 139, 291), (479, 291, 4), (292, 479, 147), (6, 148, 480), (148, 5, 157), (480, 157, 14), (158, 480, 356), (15, 356, 481), (356, 14, 166), (481, 166, 23), (167, 481, 357), (24, 357, 482), (357, 23, 175), (482, 175, 32), (176, 482, 358), (33, 358, 483), (358, 32, 184), (483, 184, 41), (185, 483, 359), (42, 359, 484), (359, 41, 193), (484, 193, 50), (194, 484, 360), (51, 360, 485), (360, 50, 202), (485, 202, 59), (203, 485, 361), (60, 361, 486), (361, 59, 211), (486, 211, 68), (212, 486, 362), (69, 362, 487), (362, 68, 220), (487, 220, 77), (221, 487, 363), (78, 363, 488), (363, 77, 229), (488, 229, 86), (230, 488, 364), (87, 364, 489), (364, 86, 238), (489, 238, 95), (239, 489, 365), (96, 365, 490), (365, 95, 247), (490, 247, 104), (248, 490, 366), (105, 366, 491), (366, 104, 256), (491, 256, 113), (257, 491, 367), (114, 367, 492), (367, 113, 265), (492, 265, 122), (266, 492, 368), (123, 368, 493), (368, 122, 274), (493, 274, 131), (275, 493, 369), (132, 369, 494), (369, 131, 283), (494, 283, 140), (284, 494, 370), (141, 370, 495), (370, 140, 292), (495, 292, 5), (293, 495, 148), (7, 149, 496), (149, 6, 158), (496, 158, 15), (159, 496, 371), (16, 371, 497), (371, 15, 167), (497, 167, 24), (168, 497, 372), (25, 372, 498), (372, 24, 176), (498, 176, 33), (177, 498, 373), (34, 373, 499), (373, 33, 185), (499, 185, 42), (186, 499, 374), (43, 374, 500), (374, 42, 194), (500, 194, 51), (195, 500, 375), (52, 375, 501), (375, 51, 203), (501, 203, 60), (204, 501, 376), (61, 376, 502), (376, 60, 212), (502, 212, 69), (213, 502, 377), (70, 377, 503), (377, 69, 221), (503, 221, 78), (222, 503, 378), (79, 378, 504), (378, 78, 230), (504, 230, 87), (231, 504, 379), (88, 379, 505), (379, 87, 239), (505, 239, 96), (240, 505, 380), (97, 380, 506), (380, 96, 248), (506, 248, 105), (249, 506, 381), (106, 381, 507), (381, 105, 257), (507, 257, 114), (258, 507, 382), (115, 382, 508), (382, 114, 266), (508, 266, 123), (267, 508, 383), (124, 383, 509), (383, 123, 275), (509, 275, 132), (276, 509, 384), (133, 384, 510), (384, 132, 284), (510, 284, 141), (285, 510, 385), (142, 385, 511), (385, 141, 293), (511, 293, 6), (294, 511, 149), (8, 150, 512), (150, 7, 159), (512, 159, 16), (160, 512, 386), (17, 386, 513), (386, 16, 168), (513, 168, 25), (169, 513, 387), (26, 387, 514), (387, 25, 177), (514, 177, 34), (178, 514, 388), (35, 388, 515), (388, 34, 186), (515, 186, 43), (187, 515, 389), (44, 389, 516), (389, 43, 195), (516, 195, 52), (196, 516, 390), (53, 390, 517), (390, 52, 204), (517, 204, 61), (205, 517, 391), (62, 391, 518), (391, 61, 213), (518, 213, 70), (214, 518, 392), (71, 392, 519), (392, 70, 222), (519, 222, 79), (223, 519, 393), (80, 393, 520), (393, 79, 231), (520, 231, 88), (232, 520, 394), (89, 394, 521), (394, 88, 240), (521, 240, 97), (241, 521, 395), (98, 395, 522), (395, 97, 249), (522, 249, 106), (250, 522, 396), (107, 396, 523), (396, 106, 258), (523, 258, 115), (259, 523, 397), (116, 397, 524), (397, 115, 267), (524, 267, 124), (268, 524, 398), (125, 398, 525), (398, 124, 276), (525, 276, 133), (277, 525, 399), (134, 399, 526), (399, 133, 285), (526, 285, 142), (286, 526, 400), (143, 400, 527), (400, 142, 294), (527, 294, 7), (295, 527, 150), (0, 151, 528), (151, 8, 160), (528, 160, 17), (152, 528, 401), (9, 401, 529), (401, 17, 169), (529, 169, 26), (161, 529, 402), (18, 402, 530), (402, 26, 178), (530, 178, 35), (170, 530, 403), (27, 403, 531), (403, 35, 187), (531, 187, 44), (179, 531, 404), (36, 404, 532), (404, 44, 196), (532, 196, 53), (188, 532, 405), (45, 405, 533), (405, 53, 205), (533, 205, 62), (197, 533, 406), (54, 406, 534), (406, 62, 214), (534, 214, 71), (206, 534, 407), (63, 407, 535), (407, 71, 223), (535, 223, 80), (215, 535, 408), (72, 408, 536), (408, 80, 232), (536, 232, 89), (224, 536, 409), (81, 409, 537), (409, 89, 241), (537, 241, 98), (233, 537, 410), (90, 410, 538), (410, 98, 250), (538, 250, 107), (242, 538, 411), (99, 411, 539), (411, 107, 259), (539, 259, 116), (251, 539, 412), (108, 412, 540), (412, 116, 268), (540, 268, 125), (260, 540, 413), (117, 413, 541), (413, 125, 277), (541, 277, 134), (269, 541, 414), (126, 414, 542), (414, 134, 286), (542, 286, 143), (278, 542, 415), (135, 415, 543), (415, 143, 295), (543, 295, 8), (287, 543, 151)])
me_circle.polygons.foreach_set('use_smooth', [True] * 1024)
_uv = me_circle.uv_layers.new(name='UVMap')
_uv.uv.foreach_set('vector', [0.0, 0.9808, 0.03125, 0.9897, 0.03125, 0.975, 0.0, 0.9904, 0.03125, 1.0, 0.03125, 0.9897, 0.03125, 0.9897, 0.0625, 1.0, 0.0625, 0.9896, 0.03125, 0.975, 0.0625, 0.9896, 0.0625, 0.9745, 0.0625, 0.9745, 0.09375, 0.9896, 0.09375, 0.9745, 0.0625, 0.9896, 0.09375, 1.0, 0.09375, 0.9896, 0.09375, 0.9896, 0.125, 1.0, 0.125, 0.9896, 0.09375, 0.9745, 0.125, 0.9896, 0.125, 0.9745, 0.125, 0.9745, 0.1562, 0.9896, 0.1562, 0.9745, 0.125, 0.9896, 0.1563, 1.0, 0.1562, 0.9896, 0.1562, 0.9896, 0.1875, 1.0, 0.1875, 0.9896, 0.1562, 0.9745, 0.1875, 0.9896, 0.1875, 0.9745, 0.1875, 0.9745, 0.2188, 0.9896, 0.2188, 0.9745, 0.1875, 0.9896, 0.2188, 1.0, 0.2188, 0.9896, 0.2188, 0.9896, 0.25, 1.0, 0.25, 0.9896, 0.2188, 0.9745, 0.25, 0.9896, 0.25, 0.9745, 0.25, 0.9745, 0.2813, 0.9896, 0.2813, 0.9745, 0.25, 0.9896, 0.2813, 1.0, 0.2813, 0.9896, 0.2813, 0.9896, 0.3125, 1.0, 0.3125, 0.9896, 0.2813, 0.9745, 0.3125, 0.9896, 0.3125, 0.9745, 0.3125, 0.9745, 0.3438, 0.9896, 0.3438, 0.9745, 0.3125, 0.9896, 0.3438, 1.0, 0.3438, 0.9896, 0.3438, 0.9896, 0.375, 1.0, 0.375, 0.9896, 0.3438, 0.9745, 0.375, 0.9896, 0.375, 0.9745, 0.375, 0.9745, 0.4063, 0.9896, 0.4063, 0.9745, 0.375, 0.9896, 0.4063, 1.0, 0.4063, 0.9896, 0.4063, 0.9896, 0.4375, 1.0, 0.4375, 0.9896, 0.4063, 0.9745, 0.4375, 0.9896, 0.4375, 0.9745, 0.4375, 0.9745, 0.4688, 0.9896, 0.4688, 0.9745, 0.4375, 0.9896, 0.4688, 1.0, 0.4688, 0.9896, 0.4688, 0.9896, 0.5, 1.0, 0.5, 0.9896, 0.4688, 0.9745, 0.5, 0.9896, 0.5, 0.9745, 0.5, 0.9745, 0.5312, 0.9896, 0.5313, 0.9745, 0.5, 0.9896, 0.5313, 1.0, 0.5312, 0.9896, 0.5312, 0.9896, 0.5625, 1.0, 0.5625, 0.9896, 0.5313, 0.9745, 0.5625, 0.9896, 0.5625, 0.9745, 0.5625, 0.9745, 0.5937, 0.9896, 0.5938, 0.9745, 0.5625, 0.9896, 0.5938, 1.0, 0.5937, 0.9896, 0.5937, 0.9896, 0.625, 1.0, 0.625, 0.9896, 0.5938, 0.9745, 0.625, 0.9896, 0.625, 0.9745, 0.625, 0.9745, 0.6562, 0.9896, 0.6562, 0.9745, 0.625, 0.9896, 0.6563, 1.0, 0.6562, 0.9896, 0.6562, 0.9896, 0.6875, 1.0, 0.6875, 0.9896, 0.6562, 0.9745, 0.6875, 0.9896, 0.6875, 0.9745, 0.6875, 0.9745, 0.7188, 0.9896, 0.7188, 0.9745, 0.6875, 0.9896, 0.7188, 1.0, 0.7188, 0.9896, 0.7188, 0.9896, 0.75, 1.0, 0.75, 0.9896, 0.7188, 0.9745, 0.75, 0.9896, 0.75, 0.9745, 0.75, 0.9745, 0.7813, 0.9896, 0.7812, 0.9745, 0.75, 0.9896, 0.7813, 1.0, 0.7813, 0.9896, 0.7813, 0.9896, 0.8125, 1.0, 0.8125, 0.9896, 0.7812, 0.9745, 0.8125, 0.9896, 0.8125, 0.9745, 0.8125, 0.9745, 0.8438, 0.9896, 0.8438, 0.9745, 0.8125, 0.9896, 0.8438, 1.0, 0.8438, 0.9896, 0.8438, 0.9896, 0.875, 1.0, 0.875, 0.9896, 0.8438, 0.9745, 0.875, 0.9896, 0.875, 0.9745, 0.875, 0.9745, 0.9063, 0.9896, 0.9063, 0.9745, 0.875, 0.9896, 0.9063, 1.0, 0.9063, 0.9896, 0.9063, 0.9896, 0.9375, 1.0, 0.9375, 0.9896, 0.9063, 0.9745, 0.9375, 0.9896, 0.9375, 0.9745, 0.9375, 0.9745, 0.9688, 0.9897, 0.9688, 0.975, 0.9375, 0.9896, 0.9688, 1.0, 0.9688, 0.9897, 0.9688, 0.9897, 1.0, 1.0, 1.0, 0.9904, 0.9688, 0.975, 1.0, 0.9904, 1.0, 0.9808, 0.0, 0.9239, 0.03125, 0.9511, 0.03125, 0.9185, 0.0, 0.9523, 0.03125, 0.975, 0.03125, 0.9511, 0.03125, 0.9511, 0.0625, 0.9745, 0.0625, 0.9508, 0.03125, 0.9185, 0.0625, 0.9508, 0.0625, 0.918, 0.0625, 0.918, 0.09375, 0.9508, 0.09375, 0.918, 0.0625, 0.9508, 0.09375, 0.9745, 0.09375, 0.9508, 0.09375, 0.9508, 0.125, 0.9745, 0.125, 0.9508, 0.09375, 0.918, 0.125, 0.9508, 0.125, 0.918, 0.125, 0.918, 0.1563, 0.9508, 0.1562, 0.918, 0.125, 0.9508, 0.1562, 0.9745, 0.1563, 0.9508, 0.1563, 0.9508, 0.1875, 0.9745, 0.1875, 0.9508, 0.1562, 0.918, 0.1875, 0.9508, 0.1875, 0.918, 0.1875, 0.918, 0.2188, 0.9508, 0.2188, 0.918, 0.1875, 0.9508, 0.2188, 0.9745, 0.2188, 0.9508, 0.2188, 0.9508, 0.25, 0.9745, 0.25, 0.9508, 0.2188, 0.918, 0.25, 0.9508, 0.25, 0.918, 0.25, 0.918, 0.2813, 0.9508, 0.2813, 0.918, 0.25, 0.9508, 0.2813, 0.9745, 0.2813, 0.9508, 0.2813, 0.9508, 0.3125, 0.9745, 0.3125, 0.9508, 0.2813, 0.918, 0.3125, 0.9508, 0.3125, 0.918, 0.3125, 0.918, 0.3438, 0.9508, 0.3438, 0.918, 0.3125, 0.9508, 0.3438, 0.9745, 0.3438, 0.9508, 0.3438, 0.9508, 0.375, 0.9745, 0.375, 0.9508, 0.3438, 0.918, 0.375, 0.9508, 0.375, 0.918, 0.375, 0.918, 0.4063, 0.9508, 0.4063, 0.918, 0.375, 0.9508, 0.4063, 0.9745, 0.4063, 0.9508, 0.4063, 0.9508, 0.4375, 0.9745, 0.4375, 0.9508, 0.4063, 0.918, 0.4375, 0.9508, 0.4375, 0.918, 0.4375, 0.918, 0.4688, 0.9508, 0.4688, 0.918, 0.4375, 0.9508, 0.4688, 0.9745, 0.4688, 0.9508, 0.4688, 0.9508, 0.5, 0.9745, 0.5, 0.9508, 0.4688, 0.918, 0.5, 0.9508, 0.5, 0.918, 0.5, 0.918, 0.5313, 0.9508, 0.5313, 0.918, 0.5, 0.9508, 0.5313, 0.9745, 0.5313, 0.9508, 0.5313, 0.9508, 0.5625, 0.9745, 0.5625, 0.9508, 0.5313, 0.918, 0.5625, 0.9508, 0.5625, 0.918, 0.5625, 0.918, 0.5938, 0.9508, 0.5938, 0.918, 0.5625, 0.9508, 0.5938, 0.9745, 0.5938, 0.9508, 0.5938, 0.9508, 0.625, 0.9745, 0.625, 0.9508, 0.5938, 0.918, 0.625, 0.9508, 0.625, 0.918, 0.625, 0.918, 0.6563, 0.9508, 0.6563, 0.918, 0.625, 0.9508, 0.6562, 0.9745, 0.6563, 0.9508, 0.6563, 0.9508, 0.6875, 0.9745, 0.6875, 0.9508, 0.6563, 0.918, 0.6875, 0.9508, 0.6875, 0.918, 0.6875, 0.918, 0.7187, 0.9508, 0.7188, 0.918, 0.6875, 0.9508, 0.7188, 0.9745, 0.7187, 0.9508, 0.7187, 0.9508, 0.75, 0.9745, 0.75, 0.9508, 0.7188, 0.918, 0.75, 0.9508, 0.75, 0.918, 0.75, 0.918, 0.7813, 0.9508, 0.7813, 0.918, 0.75, 0.9508, 0.7812, 0.9745, 0.7813, 0.9508, 0.7813, 0.9508, 0.8125, 0.9745, 0.8125, 0.9508, 0.7813, 0.918, 0.8125, 0.9508, 0.8125, 0.918, 0.8125, 0.918, 0.8438, 0.9508, 0.8438, 0.918, 0.8125, 0.9508, 0.8438, 0.9745, 0.8438, 0.9508, 0.8438, 0.9508, 0.875, 0.9745, 0.875, 0.9508, 0.8438, 0.918, 0.875, 0.9508, 0.875, 0.918, 0.875, 0.918, 0.9063, 0.9508, 0.9063, 0.918, 0.875, 0.9508, 0.9063, 0.9745, 0.9063, 0.9508, 0.9063, 0.9508, 0.9375, 0.9745, 0.9375, 0.9508, 0.9063, 0.918, 0.9375, 0.9508, 0.9375, 0.918, 0.9375, 0.918, 0.9688, 0.9511, 0.9688, 0.9185, 0.9375, 0.9508, 0.9688, 0.975, 0.9688, 0.9511, 0.9688, 0.9511, 1.0, 0.9808, 1.0, 0.9523, 0.9688, 0.9185, 1.0, 0.9523, 1.0, 0.9239, 0.0, 0.8315, 0.03125, 0.8765, 0.03125, 0.8266, 0.0, 0.8777, 0.03125, 0.9185, 0.03125, 0.8765, 0.03125, 0.8765, 0.0625, 0.918, 0.0625, 0.8763, 0.03125, 0.8266, 0.0625, 0.8763, 0.0625, 0.8261, 0.0625, 0.8261, 0.09375, 0.8763, 0.09375, 0.8261, 0.0625, 0.8763, 0.09375, 0.918, 0.09375, 0.8763, 0.09375, 0.8763, 0.125, 0.918, 0.125, 0.8763, 0.09375, 0.8261, 0.125, 0.8763, 0.125, 0.8261, 0.125, 0.8261, 0.1563, 0.8763, 0.1562, 0.8261, 0.125, 0.8763, 0.1562, 0.918, 0.1563, 0.8763, 0.1563, 0.8763, 0.1875, 0.918, 0.1875, 0.8763, 0.1562, 0.8261, 0.1875, 0.8763, 0.1875, 0.8261, 0.1875, 0.8261, 0.2188, 0.8763, 0.2188, 0.8261, 0.1875, 0.8763, 0.2188, 0.918, 0.2188, 0.8763, 0.2188, 0.8763, 0.25, 0.918, 0.25, 0.8763, 0.2188, 0.8261, 0.25, 0.8763, 0.25, 0.8261, 0.25, 0.8261, 0.2813, 0.8763, 0.2813, 0.8261, 0.25, 0.8763, 0.2813, 0.918, 0.2813, 0.8763, 0.2813, 0.8763, 0.3125, 0.918, 0.3125, 0.8763, 0.2813, 0.8261, 0.3125, 0.8763, 0.3125, 0.8261, 0.3125, 0.8261, 0.3438, 0.8763, 0.3438, 0.8261, 0.3125, 0.8763, 0.3438, 0.918, 0.3438, 0.8763, 0.3438, 0.8763, 0.375, 0.918, 0.375, 0.8763, 0.3438, 0.8261, 0.375, 0.8763, 0.375, 0.8261, 0.375, 0.8261, 0.4063, 0.8763, 0.4063, 0.8261, 0.375, 0.8763, 0.4063, 0.918, 0.4063, 0.8763, 0.4063, 0.8763, 0.4375, 0.918, 0.4375, 0.8763, 0.4063, 0.8261, 0.4375, 0.8763, 0.4375, 0.8261, 0.4375, 0.8261, 0.4688, 0.8763, 0.4688, 0.8261, 0.4375, 0.8763, 0.4688, 0.918, 0.4688, 0.8763, 0.4688, 0.8763, 0.5, 0.918, 0.5, 0.8763, 0.4688, 0.8261, 0.5, 0.8763, 0.5, 0.8261, 0.5, 0.8261, 0.5313, 0.8763, 0.5313, 0.8261, 0.5, 0.8763, 0.5313, 0.918, 0.5313, 0.8763, 0.5313, 0.8763, 0.5625, 0.918, 0.5625, 0.8763, 0.5313, 0.8261, 0.5625, 0.8763, 0.5625, 0.8261, 0.5625, 0.8261, 0.5938, 0.8763, 0.5938, 0.8261, 0.5625, 0.8763, 0.5938, 0.918, 0.5938, 0.8763, 0.5938, 0.8763, 0.625, 0.918, 0.625, 0.8763, 0.5938, 0.8261, 0.625, 0.8763, 0.625, 0.8261, 0.625, 0.8261, 0.6563, 0.8763, 0.6563, 0.8261, 0.625, 0.8763, 0.6563, 0.918, 0.6563, 0.8763, 0.6563, 0.8763, 0.6875, 0.918, 0.6875, 0.8763, 0.6563, 0.8261, 0.6875, 0.8763, 0.6875, 0.8261, 0.6875, 0.8261, 0.7187, 0.8763, 0.7188, 0.8261, 0.6875, 0.8763, 0.7188, 0.918, 0.7187, 0.8763, 0.7187, 0.8763, 0.75, 0.918, 0.75, 0.8763, 0.7188, 0.8261, 0.75, 0.8763, 0.75, 0.8261, 0.75, 0.8261, 0.7813, 0.8763, 0.7813, 0.8261, 0.75, 0.8763, 0.7813, 0.918, 0.7813, 0.8763, 0.7813, 0.8763, 0.8125, 0.918, 0.8125, 0.8763, 0.7813, 0.8261, 0.8125, 0.8763, 0.8125, 0.8261, 0.8125, 0.8261, 0.8438, 0.8763, 0.8438, 0.8261, 0.8125, 0.8763, 0.8438, 0.918, 0.8438, 0.8763, 0.8438, 0.8763, 0.875, 0.918, 0.875, 0.8763, 0.8438, 0.8261, 0.875, 0.8763, 0.875, 0.8261, 0.875, 0.8261, 0.9063, 0.8763, 0.9063, 0.8261, 0.875, 0.8763, 0.9063, 0.918, 0.9063, 0.8763, 0.9063, 0.8763, 0.9375, 0.918, 0.9375, 0.8763, 0.9063, 0.8261, 0.9375, 0.8763, 0.9375, 0.8261, 0.9375, 0.8261, 0.9688, 0.8765, 0.9688, 0.8266, 0.9375, 0.8763, 0.9688, 0.9185, 0.9688, 0.8765, 0.9688, 0.8765, 1.0, 0.9239, 1.0, 0.8777, 0.9688, 0.8266, 1.0, 0.8777, 1.0, 0.8315, 0.0, 0.7071, 0.03125, 0.7683, 0.03125, 0.703, 0.0, 0.7693, 0.03125, 0.8266, 0.03125, 0.7683, 0.03125, 0.7683, 0.0625, 0.8261, 0.0625, 0.7681, 0.03125, 0.703, 0.0625, 0.7681, 0.0625, 0.7026, 0.0625, 0.7026, 0.09375, 0.7681, 0.09375, 0.7026, 0.0625, 0.7681, 0.09375, 0.8261, 0.09375, 0.7681, 0.09375, 0.7681, 0.125, 0.8261, 0.125, 0.7681, 0.09375, 0.7026, 0.125, 0.7681, 0.125, 0.7026, 0.125, 0.7026, 0.1563, 0.7681, 0.1562, 0.7026, 0.125, 0.7681, 0.1562, 0.8261, 0.1563, 0.7681, 0.1563, 0.7681, 0.1875, 0.8261, 0.1875, 0.7681, 0.1562, 0.7026, 0.1875, 0.7681, 0.1875, 0.7026, 0.1875, 0.7026, 0.2188, 0.7681, 0.2188, 0.7026, 0.1875, 0.7681, 0.2188, 0.8261, 0.2188, 0.7681, 0.2188, 0.7681, 0.25, 0.8261, 0.25, 0.7681, 0.2188, 0.7026, 0.25, 0.7681, 0.25, 0.7026, 0.25, 0.7026, 0.2813, 0.7681, 0.2813, 0.7026, 0.25, 0.7681, 0.2813, 0.8261, 0.2813, 0.7681, 0.2813, 0.7681, 0.3125, 0.8261, 0.3125, 0.7681, 0.2813, 0.7026, 0.3125, 0.7681, 0.3125, 0.7026, 0.3125, 0.7026, 0.3438, 0.7681, 0.3438, 0.7026, 0.3125, 0.7681, 0.3438, 0.8261, 0.3438, 0.7681, 0.3438, 0.7681, 0.375, 0.8261, 0.375, 0.7681, 0.3438, 0.7026, 0.375, 0.7681, 0.375, 0.7026, 0.375, 0.7026, 0.4063, 0.7681, 0.4063, 0.7026, 0.375, 0.7681, 0.4063, 0.8261, 0.4063, 0.7681, 0.4063, 0.7681, 0.4375, 0.8261, 0.4375, 0.7681, 0.4063, 0.7026, 0.4375, 0.7681, 0.4375, 0.7026, 0.4375, 0.7026, 0.4688, 0.7681, 0.4688, 0.7026, 0.4375, 0.7681, 0.4688, 0.8261, 0.4688, 0.7681, 0.4688, 0.7681, 0.5, 0.8261, 0.5, 0.7681, 0.4688, 0.7026, 0.5, 0.7681, 0.5, 0.7026, 0.5, 0.7026, 0.5313, 0.7681, 0.5313, 0.7026, 0.5, 0.7681, 0.5313, 0.8261, 0.5313, 0.7681, 0.5313, 0.7681, 0.5625, 0.8261, 0.5625, 0.7681, 0.5313, 0.7026, 0.5625, 0.7681, 0.5625, 0.7026, 0.5625, 0.7026, 0.5938, 0.7681, 0.5938, 0.7026, 0.5625, 0.7681, 0.5938, 0.8261, 0.5938, 0.7681, 0.5938, 0.7681, 0.625, 0.8261, 0.625, 0.7681, 0.5938, 0.7026, 0.625, 0.7681, 0.625, 0.7026, 0.625, 0.7026, 0.6563, 0.7681, 0.6563, 0.7026, 0.625, 0.7681, 0.6563, 0.8261, 0.6563, 0.7681, 0.6563, 0.7681, 0.6875, 0.8261, 0.6875, 0.7681, 0.6563, 0.7026, 0.6875, 0.7681, 0.6875, 0.7026, 0.6875, 0.7026, 0.7187, 0.7681, 0.7188, 0.7026, 0.6875, 0.7681, 0.7188, 0.8261, 0.7187, 0.7681, 0.7187, 0.7681, 0.75, 0.8261, 0.75, 0.7681, 0.7188, 0.7026, 0.75, 0.7681, 0.75, 0.7026, 0.75, 0.7026, 0.7813, 0.7681, 0.7813, 0.7026, 0.75, 0.7681, 0.7813, 0.8261, 0.7813, 0.7681, 0.7813, 0.7681, 0.8125, 0.8261, 0.8125, 0.7681, 0.7813, 0.7026, 0.8125, 0.7681, 0.8125, 0.7026, 0.8125, 0.7026, 0.8438, 0.7681, 0.8438, 0.7026, 0.8125, 0.7681, 0.8438, 0.8261, 0.8438, 0.7681, 0.8438, 0.7681, 0.875, 0.8261, 0.875, 0.7681, 0.8438, 0.7026, 0.875, 0.7681, 0.875, 0.7026, 0.875, 0.7026, 0.9063, 0.7681, 0.9063, 0.7026, 0.875, 0.7681, 0.9063, 0.8261, 0.9063, 0.7681, 0.9063, 0.7681, 0.9375, 0.8261, 0.9375, 0.7681, 0.9063, 0.7026, 0.9375, 0.7681, 0.9375, 0.7026, 0.9375, 0.7026, 0.9688, 0.7683, 0.9688, 0.703, 0.9375, 0.7681, 0.9688, 0.8266, 0.9688, 0.7683, 0.9688, 0.7683, 1.0, 0.8315, 1.0, 0.7693, 0.9688, 0.703, 1.0, 0.7693, 1.0, 0.7071, 0.0, 0.5556, 0.03125, 0.6305, 0.03125, 0.5523, 0.0, 0.6313, 0.03125, 0.703, 0.03125, 0.6305, 0.03125, 0.6305, 0.0625, 0.7026, 0.0625, 0.6303, 0.03125, 0.5523, 0.0625, 0.6303, 0.0625, 0.552, 0.0625, 0.552, 0.09375, 0.6303, 0.09375, 0.552, 0.0625, 0.6303, 0.09375, 0.7026, 0.09375, 0.6303, 0.09375, 0.6303, 0.125, 0.7026, 0.125, 0.6303, 0.09375, 0.552, 0.125, 0.6303, 0.125, 0.552, 0.125, 0.552, 0.1563, 0.6303, 0.1562, 0.552, 0.125, 0.6303, 0.1562, 0.7026, 0.1563, 0.6303, 0.1563, 0.6303, 0.1875, 0.7026, 0.1875, 0.6303, 0.1562, 0.552, 0.1875, 0.6303, 0.1875, 0.552, 0.1875, 0.552, 0.2188, 0.6303, 0.2188, 0.552, 0.1875, 0.6303, 0.2188, 0.7026, 0.2188, 0.6303, 0.2188, 0.6303, 0.25, 0.7026, 0.25, 0.6303, 0.2188, 0.552, 0.25, 0.6303, 0.25, 0.552, 0.25, 0.552, 0.2813, 0.6303, 0.2813, 0.552, 0.25, 0.6303, 0.2813, 0.7026, 0.2813, 0.6303, 0.2813, 0.6303, 0.3125, 0.7026, 0.3125, 0.6303, 0.2813, 0.552, 0.3125, 0.6303, 0.3125, 0.552, 0.3125, 0.552, 0.3438, 0.6303, 0.3438, 0.552, 0.3125, 0.6303, 0.3438, 0.7026, 0.3438, 0.6303, 0.3438, 0.6303, 0.375, 0.7026, 0.375, 0.6303, 0.3438, 0.552, 0.375, 0.6303, 0.375, 0.552, 0.375, 0.552, 0.4063, 0.6303, 0.4063, 0.552, 0.375, 0.6303, 0.4063, 0.7026, 0.4063, 0.6303, 0.4063, 0.6303, 0.4375, 0.7026, 0.4375, 0.6303, 0.4063, 0.552, 0.4375, 0.6303, 0.4375, 0.552, 0.4375, 0.552, 0.4688, 0.6303, 0.4688, 0.552, 0.4375, 0.6303, 0.4688, 0.7026, 0.4688, 0.6303, 0.4688, 0.6303, 0.5, 0.7026, 0.5, 0.6303, 0.4688, 0.552, 0.5, 0.6303, 0.5, 0.552, 0.5, 0.552, 0.5313, 0.6303, 0.5313, 0.552, 0.5, 0.6303, 0.5313, 0.7026, 0.5313, 0.6303, 0.5313, 0.6303, 0.5625, 0.7026, 0.5625, 0.6303, 0.5313, 0.552, 0.5625, 0.6303, 0.5625, 0.552, 0.5625, 0.552, 0.5938, 0.6303, 0.5938, 0.552, 0.5625, 0.6303, 0.5938, 0.7026, 0.5938, 0.6303, 0.5938, 0.6303, 0.625, 0.7026, 0.625, 0.6303, 0.5938, 0.552, 0.625, 0.6303, 0.625, 0.552, 0.625, 0.552, 0.6563, 0.6303, 0.6563, 0.552, 0.625, 0.6303, 0.6563, 0.7026, 0.6563, 0.6303, 0.6563, 0.6303, 0.6875, 0.7026, 0.6875, 0.6303, 0.6563, 0.552, 0.6875, 0.6303, 0.6875, 0.552, 0.6875, 0.552, 0.7187, 0.6303, 0.7188, 0.552, 0.6875, 0.6303, 0.7188, 0.7026, 0.7187, 0.6303, 0.7187, 0.6303, 0.75, 0.7026, 0.75, 0.6303, 0.7188, 0.552, 0.75, 0.6303, 0.75, 0.552, 0.75, 0.552, 0.7813, 0.6303, 0.7813, 0.552, 0.75, 0.6303, 0.7813, 0.7026, 0.7813, 0.6303, 0.7813, 0.6303, 0.8125, 0.7026, 0.8125, 0.6303, 0.7813, 0.552, 0.8125, 0.6303, 0.8125, 0.552, 0.8125, 0.552, 0.8438, 0.6303, 0.8438, 0.552, 0.8125, 0.6303, 0.8438, 0.7026, 0.8438, 0.6303, 0.8438, 0.6303, 0.875, 0.7026, 0.875, 0.6303, 0.8438, 0.552, 0.875, 0.6303, 0.875, 0.552, 0.875, 0.552, 0.9063, 0.6303, 0.9063, 0.552, 0.875, 0.6303, 0.9063, 0.7026, 0.9063, 0.6303, 0.9063, 0.6303, 0.9375, 0.7026, 0.9375, 0.6303, 0.9063, 0.552, 0.9375, 0.6303, 0.9375, 0.552, 0.9375, 0.552, 0.9688, 0.6305, 0.9688, 0.5523, 0.9375, 0.6303, 0.9688, 0.703, 0.9688, 0.6305, 0.9688, 0.6305, 1.0, 0.7071, 1.0, 0.6313, 0.9688, 0.5523, 1.0, 0.6313, 1.0, 0.5556, 0.0, 0.3827, 0.03125, 0.4685, 0.03125, 0.3804, 0.0, 0.4691, 0.03125, 0.5523, 0.03125, 0.4685, 0.03125, 0.4685, 0.0625, 0.552, 0.0625, 0.4684, 0.03125, 0.3804, 0.0625, 0.4684, 0.0625, 0.3802, 0.0625, 0.3802, 0.09375, 0.4684, 0.09375, 0.3802, 0.0625, 0.4684, 0.09375, 0.552, 0.09375, 0.4684, 0.09375, 0.4684, 0.125, 0.552, 0.125, 0.4684, 0.09375, 0.3802, 0.125, 0.4684, 0.125, 0.3802, 0.125, 0.3802, 0.1563, 0.4684, 0.1562, 0.3802, 0.125, 0.4684, 0.1562, 0.552, 0.1563, 0.4684, 0.1563, 0.4684, 0.1875, 0.552, 0.1875, 0.4684, 0.1562, 0.3802, 0.1875, 0.4684, 0.1875, 0.3802, 0.1875, 0.3802, 0.2188, 0.4684, 0.2188, 0.3802, 0.1875, 0.4684, 0.2188, 0.552, 0.2188, 0.4684, 0.2188, 0.4684, 0.25, 0.552, 0.25, 0.4684, 0.2188, 0.3802, 0.25, 0.4684, 0.25, 0.3802, 0.25, 0.3802, 0.2813, 0.4684, 0.2813, 0.3802, 0.25, 0.4684, 0.2813, 0.552, 0.2813, 0.4684, 0.2813, 0.4684, 0.3125, 0.552, 0.3125, 0.4684, 0.2813, 0.3802, 0.3125, 0.4684, 0.3125, 0.3802, 0.3125, 0.3802, 0.3438, 0.4684, 0.3438, 0.3802, 0.3125, 0.4684, 0.3438, 0.552, 0.3438, 0.4684, 0.3438, 0.4684, 0.375, 0.552, 0.375, 0.4684, 0.3438, 0.3802, 0.375, 0.4684, 0.375, 0.3802, 0.375, 0.3802, 0.4063, 0.4684, 0.4063, 0.3802, 0.375, 0.4684, 0.4063, 0.552, 0.4063, 0.4684, 0.4063, 0.4684, 0.4375, 0.552, 0.4375, 0.4684, 0.4063, 0.3802, 0.4375, 0.4684, 0.4375, 0.3802, 0.4375, 0.3802, 0.4688, 0.4684, 0.4688, 0.3802, 0.4375, 0.4684, 0.4688, 0.552, 0.4688, 0.4684, 0.4688, 0.4684, 0.5, 0.552, 0.5, 0.4684, 0.4688, 0.3802, 0.5, 0.4684, 0.5, 0.3802, 0.5, 0.3802, 0.5313, 0.4684, 0.5313, 0.3802, 0.5, 0.4684, 0.5313, 0.552, 0.5313, 0.4684, 0.5313, 0.4684, 0.5625, 0.552, 0.5625, 0.4684, 0.5313, 0.3802, 0.5625, 0.4684, 0.5625, 0.3802, 0.5625, 0.3802, 0.5938, 0.4684, 0.5938, 0.3802, 0.5625, 0.4684, 0.5938, 0.552, 0.5938, 0.4684, 0.5938, 0.4684, 0.625, 0.552, 0.625, 0.4684, 0.5938, 0.3802, 0.625, 0.4684, 0.625, 0.3802, 0.625, 0.3802, 0.6563, 0.4684, 0.6563, 0.3802, 0.625, 0.4684, 0.6563, 0.552, 0.6563, 0.4684, 0.6563, 0.4684, 0.6875, 0.552, 0.6875, 0.4684, 0.6563, 0.3802, 0.6875, 0.4684, 0.6875, 0.3802, 0.6875, 0.3802, 0.7187, 0.4684, 0.7188, 0.3802, 0.6875, 0.4684, 0.7188, 0.552, 0.7187, 0.4684, 0.7187, 0.4684, 0.75, 0.552, 0.75, 0.4684, 0.7188, 0.3802, 0.75, 0.4684, 0.75, 0.3802, 0.75, 0.3802, 0.7813, 0.4684, 0.7813, 0.3802, 0.75, 0.4684, 0.7813, 0.552, 0.7813, 0.4684, 0.7813, 0.4684, 0.8125, 0.552, 0.8125, 0.4684, 0.7813, 0.3802, 0.8125, 0.4684, 0.8125, 0.3802, 0.8125, 0.3802, 0.8438, 0.4684, 0.8438, 0.3802, 0.8125, 0.4684, 0.8438, 0.552, 0.8438, 0.4684, 0.8438, 0.4684, 0.875, 0.552, 0.875, 0.4684, 0.8438, 0.3802, 0.875, 0.4684, 0.875, 0.3802, 0.875, 0.3802, 0.9063, 0.4684, 0.9063, 0.3802, 0.875, 0.4684, 0.9063, 0.552, 0.9063, 0.4684, 0.9063, 0.4684, 0.9375, 0.552, 0.9375, 0.4684, 0.9063, 0.3802, 0.9375, 0.4684, 0.9375, 0.3802, 0.9375, 0.3802, 0.9688, 0.4685, 0.9688, 0.3804, 0.9375, 0.4684, 0.9688, 0.5523, 0.9688, 0.4685, 0.9688, 0.4685, 1.0, 0.5556, 1.0, 0.4691, 0.9688, 0.3804, 1.0, 0.4691, 1.0, 0.3827, 0.0, 0.1951, 0.03125, 0.2885, 0.03125, 0.1939, 0.0, 0.2889, 0.03125, 0.3804, 0.03125, 0.2885, 0.03125, 0.2885, 0.0625, 0.3802, 0.0625, 0.2884, 0.03125, 0.1939, 0.0625, 0.2884, 0.0625, 0.1938, 0.0625, 0.1938, 0.09375, 0.2884, 0.09375, 0.1938, 0.0625, 0.2884, 0.09375, 0.3802, 0.09375, 0.2884, 0.09375, 0.2884, 0.125, 0.3802, 0.125, 0.2884, 0.09375, 0.1938, 0.125, 0.2884, 0.125, 0.1938, 0.125, 0.1938, 0.1563, 0.2884, 0.1562, 0.1938, 0.125, 0.2884, 0.1562, 0.3802, 0.1563, 0.2884, 0.1563, 0.2884, 0.1875, 0.3802, 0.1875, 0.2884, 0.1562, 0.1938, 0.1875, 0.2884, 0.1875, 0.1938, 0.1875, 0.1938, 0.2188, 0.2884, 0.2188, 0.1938, 0.1875, 0.2884, 0.2188, 0.3802, 0.2188, 0.2884, 0.2188, 0.2884, 0.25, 0.3802, 0.25, 0.2884, 0.2188, 0.1938, 0.25, 0.2884, 0.25, 0.1938, 0.25, 0.1938, 0.2813, 0.2884, 0.2813, 0.1938, 0.25, 0.2884, 0.2813, 0.3802, 0.2813, 0.2884, 0.2813, 0.2884, 0.3125, 0.3802, 0.3125, 0.2884, 0.2813, 0.1938, 0.3125, 0.2884, 0.3125, 0.1938, 0.3125, 0.1938, 0.3438, 0.2884, 0.3438, 0.1938, 0.3125, 0.2884, 0.3438, 0.3802, 0.3438, 0.2884, 0.3438, 0.2884, 0.375, 0.3802, 0.375, 0.2884, 0.3438, 0.1938, 0.375, 0.2884, 0.375, 0.1938, 0.375, 0.1938, 0.4063, 0.2884, 0.4063, 0.1938, 0.375, 0.2884, 0.4063, 0.3802, 0.4063, 0.2884, 0.4063, 0.2884, 0.4375, 0.3802, 0.4375, 0.2884, 0.4063, 0.1938, 0.4375, 0.2884, 0.4375, 0.1938, 0.4375, 0.1938, 0.4688, 0.2884, 0.4688, 0.1938, 0.4375, 0.2884, 0.4688, 0.3802, 0.4688, 0.2884, 0.4688, 0.2884, 0.5, 0.3802, 0.5, 0.2884, 0.4688, 0.1938, 0.5, 0.2884, 0.5, 0.1938, 0.5, 0.1938, 0.5313, 0.2884, 0.5313, 0.1938, 0.5, 0.2884, 0.5313, 0.3802, 0.5313, 0.2884, 0.5313, 0.2884, 0.5625, 0.3802, 0.5625, 0.2884, 0.5313, 0.1938, 0.5625, 0.2884, 0.5625, 0.1938, 0.5625, 0.1938, 0.5938, 0.2884, 0.5938, 0.1938, 0.5625, 0.2884, 0.5938, 0.3802, 0.5938, 0.2884, 0.5938, 0.2884, 0.625, 0.3802, 0.625, 0.2884, 0.5938, 0.1938, 0.625, 0.2884, 0.625, 0.1938, 0.625, 0.1938, 0.6563, 0.2884, 0.6563, 0.1938, 0.625, 0.2884, 0.6563, 0.3802, 0.6563, 0.2884, 0.6563, 0.2884, 0.6875, 0.3802, 0.6875, 0.2884, 0.6563, 0.1938, 0.6875, 0.2884, 0.6875, 0.1938, 0.6875, 0.1938, 0.7187, 0.2884, 0.7188, 0.1938, 0.6875, 0.2884, 0.7188, 0.3802, 0.7187, 0.2884, 0.7187, 0.2884, 0.75, 0.3802, 0.75, 0.2884, 0.7188, 0.1938, 0.75, 0.2884, 0.75, 0.1938, 0.75, 0.1938, 0.7813, 0.2884, 0.7813, 0.1938, 0.75, 0.2884, 0.7813, 0.3802, 0.7813, 0.2884, 0.7813, 0.2884, 0.8125, 0.3802, 0.8125, 0.2884, 0.7813, 0.1938, 0.8125, 0.2884, 0.8125, 0.1938, 0.8125, 0.1938, 0.8438, 0.2884, 0.8438, 0.1938, 0.8125, 0.2884, 0.8438, 0.3802, 0.8438, 0.2884, 0.8438, 0.2884, 0.875, 0.3802, 0.875, 0.2884, 0.8438, 0.1938, 0.875, 0.2884, 0.875, 0.1938, 0.875, 0.1938, 0.9063, 0.2884, 0.9063, 0.1938, 0.875, 0.2884, 0.9063, 0.3802, 0.9063, 0.2884, 0.9063, 0.2884, 0.9375, 0.3802, 0.9375, 0.2884, 0.9063, 0.1938, 0.9375, 0.2884, 0.9375, 0.1938, 0.9375, 0.1938, 0.9688, 0.2885, 0.9688, 0.1939, 0.9375, 0.2884, 0.9688, 0.3804, 0.9688, 0.2885, 0.9688, 0.2885, 1.0, 0.3827, 1.0, 0.2889, 0.9688, 0.1939, 1.0, 0.2889, 1.0, 0.1951, 0.0, 1.211e-08, 0.03125, 0.09742, 0.03125, 1.211e-08, 0.0, 0.09755, 0.03125, 0.1939, 0.03125, 0.09742, 0.03125, 0.09742, 0.0625, 0.1938, 0.0625, 0.09739, 0.03125, 1.211e-08, 0.0625, 0.09739, 0.0625, 1.211e-08, 0.0625, 1.211e-08, 0.09375, 0.09739, 0.09375, 1.211e-08, 0.0625, 0.09739, 0.09375, 0.1938, 0.09375, 0.09739, 0.09375, 0.09739, 0.125, 0.1938, 0.125, 0.09739, 0.09375, 1.211e-08, 0.125, 0.09739, 0.125, 1.211e-08, 0.125, 1.211e-08, 0.1562, 0.09739, 0.1563, 1.211e-08, 0.125, 0.09739, 0.1562, 0.1938, 0.1562, 0.09739, 0.1562, 0.09739, 0.1875, 0.1938, 0.1875, 0.09739, 0.1563, 1.211e-08, 0.1875, 0.09739, 0.1875, 1.211e-08, 0.1875, 1.211e-08, 0.2188, 0.09739, 0.2188, 1.211e-08, 0.1875, 0.09739, 0.2188, 0.1938, 0.2188, 0.09739, 0.2188, 0.09739, 0.25, 0.1938, 0.25, 0.09739, 0.2188, 1.211e-08, 0.25, 0.09739, 0.25, 1.211e-08, 0.25, 1.211e-08, 0.2813, 0.09739, 0.2813, 1.211e-08, 0.25, 0.09739, 0.2813, 0.1938, 0.2813, 0.09739, 0.2813, 0.09739, 0.3125, 0.1938, 0.3125, 0.09739, 0.2813, 1.211e-08, 0.3125, 0.09739, 0.3125, 1.211e-08, 0.3125, 1.211e-08, 0.3438, 0.09739, 0.3438, 1.211e-08, 0.3125, 0.09739, 0.3438, 0.1938, 0.3438, 0.09739, 0.3438, 0.09739, 0.375, 0.1938, 0.375, 0.09739, 0.3438, 1.211e-08, 0.375, 0.09739, 0.375, 1.211e-08, 0.375, 1.211e-08, 0.4063, 0.09739, 0.4063, 1.211e-08, 0.375, 0.09739, 0.4063, 0.1938, 0.4063, 0.09739, 0.4063, 0.09739, 0.4375, 0.1938, 0.4375, 0.09739, 0.4063, 1.211e-08, 0.4375, 0.09739, 0.4375, 1.211e-08, 0.4375, 1.211e-08, 0.4688, 0.09739, 0.4688, 1.211e-08, 0.4375, 0.09739, 0.4688, 0.1938, 0.4688, 0.09739, 0.4688, 0.09739, 0.5, 0.1938, 0.5, 0.09739, 0.4688, 1.211e-08, 0.5, 0.09739, 0.5, 1.211e-08, 0.5, 1.211e-08, 0.5313, 0.09739, 0.5313, 1.211e-08, 0.5, 0.09739, 0.5313, 0.1938, 0.5313, 0.09739, 0.5313, 0.09739, 0.5625, 0.1938, 0.5625, 0.09739, 0.5313, 1.211e-08, 0.5625, 0.09739, 0.5625, 1.211e-08, 0.5625, 1.211e-08, 0.5938, 0.09739, 0.5938, 1.211e-08, 0.5625, 0.09739, 0.5938, 0.1938, 0.5938, 0.09739, 0.5938, 0.09739, 0.625, 0.1938, 0.625, 0.09739, 0.5938, 1.211e-08, 0.625, 0.09739, 0.625, 1.211e-08, 0.625, 1.211e-08, 0.6562, 0.09739, 0.6563, 1.211e-08, 0.625, 0.09739, 0.6563, 0.1938, 0.6562, 0.09739, 0.6562, 0.09739, 0.6875, 0.1938, 0.6875, 0.09739, 0.6563, 1.211e-08, 0.6875, 0.09739, 0.6875, 1.211e-08, 0.6875, 1.211e-08, 0.7188, 0.09739, 0.7188, 1.211e-08, 0.6875, 0.09739, 0.7188, 0.1938, 0.7188, 0.09739, 0.7188, 0.09739, 0.75, 0.1938, 0.75, 0.09739, 0.7188, 1.211e-08, 0.75, 0.09739, 0.75, 1.211e-08, 0.75, 1.211e-08, 0.7812, 0.09739, 0.7813, 1.211e-08, 0.75, 0.09739, 0.7813, 0.1938, 0.7812, 0.09739, 0.7812, 0.09739, 0.8125, 0.1938, 0.8125, 0.09739, 0.7813, 1.211e-08, 0.8125, 0.09739, 0.8125, 1.211e-08, 0.8125, 1.211e-08, 0.8438, 0.09739, 0.8438, 1.211e-08, 0.8125, 0.09739, 0.8438, 0.1938, 0.8438, 0.09739, 0.8438, 0.09739, 0.875, 0.1938, 0.875, 0.09739, 0.8438, 1.211e-08, 0.875, 0.09739, 0.875, 1.211e-08, 0.875, 1.211e-08, 0.9063, 0.09739, 0.9063, 1.211e-08, 0.875, 0.09739, 0.9063, 0.1938, 0.9063, 0.09739, 0.9063, 0.09739, 0.9375, 0.1938, 0.9375, 0.09739, 0.9063, 1.211e-08, 0.9375, 0.09739, 0.9375, 1.211e-08, 0.9375, 1.211e-08, 0.9688, 0.09742, 0.9688, 1.211e-08, 0.9375, 0.09739, 0.9688, 0.1939, 0.9688, 0.09742, 0.9688, 0.09742, 1.0, 0.1951, 1.0, 0.09755, 0.9688, 1.211e-08, 1.0, 0.09755, 1.0, 1.211e-08, 0.0, 0.9808, 0.0, 0.9904, 0.03125, 0.9897, 0.0, 0.9904, 0.0, 1.0, 0.03125, 1.0, 0.03125, 0.9897, 0.03125, 1.0, 0.0625, 1.0, 0.03125, 0.975, 0.03125, 0.9897, 0.0625, 0.9896, 0.0625, 0.9745, 0.0625, 0.9896, 0.09375, 0.9896, 0.0625, 0.9896, 0.0625, 1.0, 0.09375, 1.0, 0.09375, 0.9896, 0.09375, 1.0, 0.125, 1.0, 0.09375, 0.9745, 0.09375, 0.9896, 0.125, 0.9896, 0.125, 0.9745, 0.125, 0.9896, 0.1562, 0.9896, 0.125, 0.9896, 0.125, 1.0, 0.1563, 1.0, 0.1562, 0.9896, 0.1563, 1.0, 0.1875, 1.0, 0.1562, 0.9745, 0.1562, 0.9896, 0.1875, 0.9896, 0.1875, 0.9745, 0.1875, 0.9896, 0.2188, 0.9896, 0.1875, 0.9896, 0.1875, 1.0, 0.2188, 1.0, 0.2188, 0.9896, 0.2188, 1.0, 0.25, 1.0, 0.2188, 0.9745, 0.2188, 0.9896, 0.25, 0.9896, 0.25, 0.9745, 0.25, 0.9896, 0.2813, 0.9896, 0.25, 0.9896, 0.25, 1.0, 0.2813, 1.0, 0.2813, 0.9896, 0.2813, 1.0, 0.3125, 1.0, 0.2813, 0.9745, 0.2813, 0.9896, 0.3125, 0.9896, 0.3125, 0.9745, 0.3125, 0.9896, 0.3438, 0.9896, 0.3125, 0.9896, 0.3125, 1.0, 0.3438, 1.0, 0.3438, 0.9896, 0.3438, 1.0, 0.375, 1.0, 0.3438, 0.9745, 0.3438, 0.9896, 0.375, 0.9896, 0.375, 0.9745, 0.375, 0.9896, 0.4063, 0.9896, 0.375, 0.9896, 0.375, 1.0, 0.4063, 1.0, 0.4063, 0.9896, 0.4063, 1.0, 0.4375, 1.0, 0.4063, 0.9745, 0.4063, 0.9896, 0.4375, 0.9896, 0.4375, 0.9745, 0.4375, 0.9896, 0.4688, 0.9896, 0.4375, 0.9896, 0.4375, 1.0, 0.4688, 1.0, 0.4688, 0.9896, 0.4688, 1.0, 0.5, 1.0, 0.4688, 0.9745, 0.4688, 0.9896, 0.5, 0.9896, 0.5, 0.9745, 0.5, 0.9896, 0.5312, 0.9896, 0.5, 0.9896, 0.5, 1.0, 0.5313, 1.0, 0.5312, 0.9896, 0.5313, 1.0, 0.5625, 1.0, 0.5313, 0.9745, 0.5312, 0.9896, 0.5625, 0.9896, 0.5625, 0.9745, 0.5625, 0.9896, 0.5937, 0.9896, 0.5625, 0.9896, 0.5625, 1.0, 0.5938, 1.0, 0.5937, 0.9896, 0.5938, 1.0, 0.625, 1.0, 0.5938, 0.9745, 0.5937, 0.9896, 0.625, 0.9896, 0.625, 0.9745, 0.625, 0.9896, 0.6562, 0.9896, 0.625, 0.9896, 0.625, 1.0, 0.6563, 1.0, 0.6562, 0.9896, 0.6563, 1.0, 0.6875, 1.0, 0.6562, 0.9745, 0.6562, 0.9896, 0.6875, 0.9896, 0.6875, 0.9745, 0.6875, 0.9896, 0.7188, 0.9896, 0.6875, 0.9896, 0.6875, 1.0, 0.7188, 1.0, 0.7188, 0.9896, 0.7188, 1.0, 0.75, 1.0, 0.7188, 0.9745, 0.7188, 0.9896, 0.75, 0.9896, 0.75, 0.9745, 0.75, 0.9896, 0.7813, 0.9896, 0.75, 0.9896, 0.75, 1.0, 0.7813, 1.0, 0.7813, 0.9896, 0.7813, 1.0, 0.8125, 1.0, 0.7812, 0.9745, 0.7813, 0.9896, 0.8125, 0.9896, 0.8125, 0.9745, 0.8125, 0.9896, 0.8438, 0.9896, 0.8125, 0.9896, 0.8125, 1.0, 0.8438, 1.0, 0.8438, 0.9896, 0.8438, 1.0, 0.875, 1.0, 0.8438, 0.9745, 0.8438, 0.9896, 0.875, 0.9896, 0.875, 0.9745, 0.875, 0.9896, 0.9063, 0.9896, 0.875, 0.9896, 0.875, 1.0, 0.9063, 1.0, 0.9063, 0.9896, 0.9063, 1.0, 0.9375, 1.0, 0.9063, 0.9745, 0.9063, 0.9896, 0.9375, 0.9896, 0.9375, 0.9745, 0.9375, 0.9896, 0.9688, 0.9897, 0.9375, 0.9896, 0.9375, 1.0, 0.9688, 1.0, 0.9688, 0.9897, 0.9688, 1.0, 1.0, 1.0, 0.9688, 0.975, 0.9688, 0.9897, 1.0, 0.9904, 0.0, 0.9239, 0.0, 0.9523, 0.03125, 0.9511, 0.0, 0.9523, 0.0, 0.9808, 0.03125, 0.975, 0.03125, 0.9511, 0.03125, 0.975, 0.0625, 0.9745, 0.03125, 0.9185, 0.03125, 0.9511, 0.0625, 0.9508, 0.0625, 0.918, 0.0625, 0.9508, 0.09375, 0.9508, 0.0625, 0.9508, 0.0625, 0.9745, 0.09375, 0.9745, 0.09375, 0.9508, 0.09375, 0.9745, 0.125, 0.9745, 0.09375, 0.918, 0.09375, 0.9508, 0.125, 0.9508, 0.125, 0.918, 0.125, 0.9508, 0.1563, 0.9508, 0.125, 0.9508, 0.125, 0.9745, 0.1562, 0.9745, 0.1563, 0.9508, 0.1562, 0.9745, 0.1875, 0.9745, 0.1562, 0.918, 0.1563, 0.9508, 0.1875, 0.9508, 0.1875, 0.918, 0.1875, 0.9508, 0.2188, 0.9508, 0.1875, 0.9508, 0.1875, 0.9745, 0.2188, 0.9745, 0.2188, 0.9508, 0.2188, 0.9745, 0.25, 0.9745, 0.2188, 0.918, 0.2188, 0.9508, 0.25, 0.9508, 0.25, 0.918, 0.25, 0.9508, 0.2813, 0.9508, 0.25, 0.9508, 0.25, 0.9745, 0.2813, 0.9745, 0.2813, 0.9508, 0.2813, 0.9745, 0.3125, 0.9745, 0.2813, 0.918, 0.2813, 0.9508, 0.3125, 0.9508, 0.3125, 0.918, 0.3125, 0.9508, 0.3438, 0.9508, 0.3125, 0.9508, 0.3125, 0.9745, 0.3438, 0.9745, 0.3438, 0.9508, 0.3438, 0.9745, 0.375, 0.9745, 0.3438, 0.918, 0.3438, 0.9508, 0.375, 0.9508, 0.375, 0.918, 0.375, 0.9508, 0.4063, 0.9508, 0.375, 0.9508, 0.375, 0.9745, 0.4063, 0.9745, 0.4063, 0.9508, 0.4063, 0.9745, 0.4375, 0.9745, 0.4063, 0.918, 0.4063, 0.9508, 0.4375, 0.9508, 0.4375, 0.918, 0.4375, 0.9508, 0.4688, 0.9508, 0.4375, 0.9508, 0.4375, 0.9745, 0.4688, 0.9745, 0.4688, 0.9508, 0.4688, 0.9745, 0.5, 0.9745, 0.4688, 0.918, 0.4688, 0.9508, 0.5, 0.9508, 0.5, 0.918, 0.5, 0.9508, 0.5313, 0.9508, 0.5, 0.9508, 0.5, 0.9745, 0.5313, 0.9745, 0.5313, 0.9508, 0.5313, 0.9745, 0.5625, 0.9745, 0.5313, 0.918, 0.5313, 0.9508, 0.5625, 0.9508, 0.5625, 0.918, 0.5625, 0.9508, 0.5938, 0.9508, 0.5625, 0.9508, 0.5625, 0.9745, 0.5938, 0.9745, 0.5938, 0.9508, 0.5938, 0.9745, 0.625, 0.9745, 0.5938, 0.918, 0.5938, 0.9508, 0.625, 0.9508, 0.625, 0.918, 0.625, 0.9508, 0.6563, 0.9508, 0.625, 0.9508, 0.625, 0.9745, 0.6562, 0.9745, 0.6563, 0.9508, 0.6562, 0.9745, 0.6875, 0.9745, 0.6563, 0.918, 0.6563, 0.9508, 0.6875, 0.9508, 0.6875, 0.918, 0.6875, 0.9508, 0.7187, 0.9508, 0.6875, 0.9508, 0.6875, 0.9745, 0.7188, 0.9745, 0.7187, 0.9508, 0.7188, 0.9745, 0.75, 0.9745, 0.7188, 0.918, 0.7187, 0.9508, 0.75, 0.9508, 0.75, 0.918, 0.75, 0.9508, 0.7813, 0.9508, 0.75, 0.9508, 0.75, 0.9745, 0.7812, 0.9745, 0.7813, 0.9508, 0.7812, 0.9745, 0.8125, 0.9745, 0.7813, 0.918, 0.7813, 0.9508, 0.8125, 0.9508, 0.8125, 0.918, 0.8125, 0.9508, 0.8438, 0.9508, 0.8125, 0.9508, 0.8125, 0.9745, 0.8438, 0.9745, 0.8438, 0.9508, 0.8438, 0.9745, 0.875, 0.9745, 0.8438, 0.918, 0.8438, 0.9508, 0.875, 0.9508, 0.875, 0.918, 0.875, 0.9508, 0.9063, 0.9508, 0.875, 0.9508, 0.875, 0.9745, 0.9063, 0.9745, 0.9063, 0.9508, 0.9063, 0.9745, 0.9375, 0.9745, 0.9063, 0.918, 0.9063, 0.9508, 0.9375, 0.9508, 0.9375, 0.918, 0.9375, 0.9508, 0.9688, 0.9511, 0.9375, 0.9508, 0.9375, 0.9745, 0.9688, 0.975, 0.9688, 0.9511, 0.9688, 0.975, 1.0, 0.9808, 0.9688, 0.9185, 0.9688, 0.9511, 1.0, 0.9523, 0.0, 0.8315, 0.0, 0.8777, 0.03125, 0.8765, 0.0, 0.8777, 0.0, 0.9239, 0.03125, 0.9185, 0.03125, 0.8765, 0.03125, 0.9185, 0.0625, 0.918, 0.03125, 0.8266, 0.03125, 0.8765, 0.0625, 0.8763, 0.0625, 0.8261, 0.0625, 0.8763, 0.09375, 0.8763, 0.0625, 0.8763, 0.0625, 0.918, 0.09375, 0.918, 0.09375, 0.8763, 0.09375, 0.918, 0.125, 0.918, 0.09375, 0.8261, 0.09375, 0.8763, 0.125, 0.8763, 0.125, 0.8261, 0.125, 0.8763, 0.1563, 0.8763, 0.125, 0.8763, 0.125, 0.918, 0.1562, 0.918, 0.1563, 0.8763, 0.1562, 0.918, 0.1875, 0.918, 0.1562, 0.8261, 0.1563, 0.8763, 0.1875, 0.8763, 0.1875, 0.8261, 0.1875, 0.8763, 0.2188, 0.8763, 0.1875, 0.8763, 0.1875, 0.918, 0.2188, 0.918, 0.2188, 0.8763, 0.2188, 0.918, 0.25, 0.918, 0.2188, 0.8261, 0.2188, 0.8763, 0.25, 0.8763, 0.25, 0.8261, 0.25, 0.8763, 0.2813, 0.8763, 0.25, 0.8763, 0.25, 0.918, 0.2813, 0.918, 0.2813, 0.8763, 0.2813, 0.918, 0.3125, 0.918, 0.2813, 0.8261, 0.2813, 0.8763, 0.3125, 0.8763, 0.3125, 0.8261, 0.3125, 0.8763, 0.3438, 0.8763, 0.3125, 0.8763, 0.3125, 0.918, 0.3438, 0.918, 0.3438, 0.8763, 0.3438, 0.918, 0.375, 0.918, 0.3438, 0.8261, 0.3438, 0.8763, 0.375, 0.8763, 0.375, 0.8261, 0.375, 0.8763, 0.4063, 0.8763, 0.375, 0.8763, 0.375, 0.918, 0.4063, 0.918, 0.4063, 0.8763, 0.4063, 0.918, 0.4375, 0.918, 0.4063, 0.8261, 0.4063, 0.8763, 0.4375, 0.8763, 0.4375, 0.8261, 0.4375, 0.8763, 0.4688, 0.8763, 0.4375, 0.8763, 0.4375, 0.918, 0.4688, 0.918, 0.4688, 0.8763, 0.4688, 0.918, 0.5, 0.918, 0.4688, 0.8261, 0.4688, 0.8763, 0.5, 0.8763, 0.5, 0.8261, 0.5, 0.8763, 0.5313, 0.8763, 0.5, 0.8763, 0.5, 0.918, 0.5313, 0.918, 0.5313, 0.8763, 0.5313, 0.918, 0.5625, 0.918, 0.5313, 0.8261, 0.5313, 0.8763, 0.5625, 0.8763, 0.5625, 0.8261, 0.5625, 0.8763, 0.5938, 0.8763, 0.5625, 0.8763, 0.5625, 0.918, 0.5938, 0.918, 0.5938, 0.8763, 0.5938, 0.918, 0.625, 0.918, 0.5938, 0.8261, 0.5938, 0.8763, 0.625, 0.8763, 0.625, 0.8261, 0.625, 0.8763, 0.6563, 0.8763, 0.625, 0.8763, 0.625, 0.918, 0.6563, 0.918, 0.6563, 0.8763, 0.6563, 0.918, 0.6875, 0.918, 0.6563, 0.8261, 0.6563, 0.8763, 0.6875, 0.8763, 0.6875, 0.8261, 0.6875, 0.8763, 0.7187, 0.8763, 0.6875, 0.8763, 0.6875, 0.918, 0.7188, 0.918, 0.7187, 0.8763, 0.7188, 0.918, 0.75, 0.918, 0.7188, 0.8261, 0.7187, 0.8763, 0.75, 0.8763, 0.75, 0.8261, 0.75, 0.8763, 0.7813, 0.8763, 0.75, 0.8763, 0.75, 0.918, 0.7813, 0.918, 0.7813, 0.8763, 0.7813, 0.918, 0.8125, 0.918, 0.7813, 0.8261, 0.7813, 0.8763, 0.8125, 0.8763, 0.8125, 0.8261, 0.8125, 0.8763, 0.8438, 0.8763, 0.8125, 0.8763, 0.8125, 0.918, 0.8438, 0.918, 0.8438, 0.8763, 0.8438, 0.918, 0.875, 0.918, 0.8438, 0.8261, 0.8438, 0.8763, 0.875, 0.8763, 0.875, 0.8261, 0.875, 0.8763, 0.9063, 0.8763, 0.875, 0.8763, 0.875, 0.918, 0.9063, 0.918, 0.9063, 0.8763, 0.9063, 0.918, 0.9375, 0.918, 0.9063, 0.8261, 0.9063, 0.8763, 0.9375, 0.8763, 0.9375, 0.8261, 0.9375, 0.8763, 0.9688, 0.8765, 0.9375, 0.8763, 0.9375, 0.918, 0.9688, 0.9185, 0.9688, 0.8765, 0.9688, 0.9185, 1.0, 0.9239, 0.9688, 0.8266, 0.9688, 0.8765, 1.0, 0.8777, 0.0, 0.7071, 0.0, 0.7693, 0.03125, 0.7683, 0.0, 0.7693, 0.0, 0.8315, 0.03125, 0.8266, 0.03125, 0.7683, 0.03125, 0.8266, 0.0625, 0.8261, 0.03125, 0.703, 0.03125, 0.7683, 0.0625, 0.7681, 0.0625, 0.7026, 0.0625, 0.7681, 0.09375, 0.7681, 0.0625, 0.7681, 0.0625, 0.8261, 0.09375, 0.8261, 0.09375, 0.7681, 0.09375, 0.8261, 0.125, 0.8261, 0.09375, 0.7026, 0.09375, 0.7681, 0.125, 0.7681, 0.125, 0.7026, 0.125, 0.7681, 0.1563, 0.7681, 0.125, 0.7681, 0.125, 0.8261, 0.1562, 0.8261, 0.1563, 0.7681, 0.1562, 0.8261, 0.1875, 0.8261, 0.1562, 0.7026, 0.1563, 0.7681, 0.1875, 0.7681, 0.1875, 0.7026, 0.1875, 0.7681, 0.2188, 0.7681, 0.1875, 0.7681, 0.1875, 0.8261, 0.2188, 0.8261, 0.2188, 0.7681, 0.2188, 0.8261, 0.25, 0.8261, 0.2188, 0.7026, 0.2188, 0.7681, 0.25, 0.7681, 0.25, 0.7026, 0.25, 0.7681, 0.2813, 0.7681, 0.25, 0.7681, 0.25, 0.8261, 0.2813, 0.8261, 0.2813, 0.7681, 0.2813, 0.8261, 0.3125, 0.8261, 0.2813, 0.7026, 0.2813, 0.7681, 0.3125, 0.7681, 0.3125, 0.7026, 0.3125, 0.7681, 0.3438, 0.7681, 0.3125, 0.7681, 0.3125, 0.8261, 0.3438, 0.8261, 0.3438, 0.7681, 0.3438, 0.8261, 0.375, 0.8261, 0.3438, 0.7026, 0.3438, 0.7681, 0.375, 0.7681, 0.375, 0.7026, 0.375, 0.7681, 0.4063, 0.7681, 0.375, 0.7681, 0.375, 0.8261, 0.4063, 0.8261, 0.4063, 0.7681, 0.4063, 0.8261, 0.4375, 0.8261, 0.4063, 0.7026, 0.4063, 0.7681, 0.4375, 0.7681, 0.4375, 0.7026, 0.4375, 0.7681, 0.4688, 0.7681, 0.4375, 0.7681, 0.4375, 0.8261, 0.4688, 0.8261, 0.4688, 0.7681, 0.4688, 0.8261, 0.5, 0.8261, 0.4688, 0.7026, 0.4688, 0.7681, 0.5, 0.7681, 0.5, 0.7026, 0.5, 0.7681, 0.5313, 0.7681, 0.5, 0.7681, 0.5, 0.8261, 0.5313, 0.8261, 0.5313, 0.7681, 0.5313, 0.8261, 0.5625, 0.8261, 0.5313, 0.7026, 0.5313, 0.7681, 0.5625, 0.7681, 0.5625, 0.7026, 0.5625, 0.7681, 0.5938, 0.7681, 0.5625, 0.7681, 0.5625, 0.8261, 0.5938, 0.8261, 0.5938, 0.7681, 0.5938, 0.8261, 0.625, 0.8261, 0.5938, 0.7026, 0.5938, 0.7681, 0.625, 0.7681, 0.625, 0.7026, 0.625, 0.7681, 0.6563, 0.7681, 0.625, 0.7681, 0.625, 0.8261, 0.6563, 0.8261, 0.6563, 0.7681, 0.6563, 0.8261, 0.6875, 0.8261, 0.6563, 0.7026, 0.6563, 0.7681, 0.6875, 0.7681, 0.6875, 0.7026, 0.6875, 0.7681, 0.7187, 0.7681, 0.6875, 0.7681, 0.6875, 0.8261, 0.7188, 0.8261, 0.7187, 0.7681, 0.7188, 0.8261, 0.75, 0.8261, 0.7188, 0.7026, 0.7187, 0.7681, 0.75, 0.7681, 0.75, 0.7026, 0.75, 0.7681, 0.7813, 0.7681, 0.75, 0.7681, 0.75, 0.8261, 0.7813, 0.8261, 0.7813, 0.7681, 0.7813, 0.8261, 0.8125, 0.8261, 0.7813, 0.7026, 0.7813, 0.7681, 0.8125, 0.7681, 0.8125, 0.7026, 0.8125, 0.7681, 0.8438, 0.7681, 0.8125, 0.7681, 0.8125, 0.8261, 0.8438, 0.8261, 0.8438, 0.7681, 0.8438, 0.8261, 0.875, 0.8261, 0.8438, 0.7026, 0.8438, 0.7681, 0.875, 0.7681, 0.875, 0.7026, 0.875, 0.7681, 0.9063, 0.7681, 0.875, 0.7681, 0.875, 0.8261, 0.9063, 0.8261, 0.9063, 0.7681, 0.9063, 0.8261, 0.9375, 0.8261, 0.9063, 0.7026, 0.9063, 0.7681, 0.9375, 0.7681, 0.9375, 0.7026, 0.9375, 0.7681, 0.9688, 0.7683, 0.9375, 0.7681, 0.9375, 0.8261, 0.9688, 0.8266, 0.9688, 0.7683, 0.9688, 0.8266, 1.0, 0.8315, 0.9688, 0.703, 0.9688, 0.7683, 1.0, 0.7693, 0.0, 0.5556, 0.0, 0.6313, 0.03125, 0.6305, 0.0, 0.6313, 0.0, 0.7071, 0.03125, 0.703, 0.03125, 0.6305, 0.03125, 0.703, 0.0625, 0.7026, 0.03125, 0.5523, 0.03125, 0.6305, 0.0625, 0.6303, 0.0625, 0.552, 0.0625, 0.6303, 0.09375, 0.6303, 0.0625, 0.6303, 0.0625, 0.7026, 0.09375, 0.7026, 0.09375, 0.6303, 0.09375, 0.7026, 0.125, 0.7026, 0.09375, 0.552, 0.09375, 0.6303, 0.125, 0.6303, 0.125, 0.552, 0.125, 0.6303, 0.1563, 0.6303, 0.125, 0.6303, 0.125, 0.7026, 0.1562, 0.7026, 0.1563, 0.6303, 0.1562, 0.7026, 0.1875, 0.7026, 0.1562, 0.552, 0.1563, 0.6303, 0.1875, 0.6303, 0.1875, 0.552, 0.1875, 0.6303, 0.2188, 0.6303, 0.1875, 0.6303, 0.1875, 0.7026, 0.2188, 0.7026, 0.2188, 0.6303, 0.2188, 0.7026, 0.25, 0.7026, 0.2188, 0.552, 0.2188, 0.6303, 0.25, 0.6303, 0.25, 0.552, 0.25, 0.6303, 0.2813, 0.6303, 0.25, 0.6303, 0.25, 0.7026, 0.2813, 0.7026, 0.2813, 0.6303, 0.2813, 0.7026, 0.3125, 0.7026, 0.2813, 0.552, 0.2813, 0.6303, 0.3125, 0.6303, 0.3125, 0.552, 0.3125, 0.6303, 0.3438, 0.6303, 0.3125, 0.6303, 0.3125, 0.7026, 0.3438, 0.7026, 0.3438, 0.6303, 0.3438, 0.7026, 0.375, 0.7026, 0.3438, 0.552, 0.3438, 0.6303, 0.375, 0.6303, 0.375, 0.552, 0.375, 0.6303, 0.4063, 0.6303, 0.375, 0.6303, 0.375, 0.7026, 0.4063, 0.7026, 0.4063, 0.6303, 0.4063, 0.7026, 0.4375, 0.7026, 0.4063, 0.552, 0.4063, 0.6303, 0.4375, 0.6303, 0.4375, 0.552, 0.4375, 0.6303, 0.4688, 0.6303, 0.4375, 0.6303, 0.4375, 0.7026, 0.4688, 0.7026, 0.4688, 0.6303, 0.4688, 0.7026, 0.5, 0.7026, 0.4688, 0.552, 0.4688, 0.6303, 0.5, 0.6303, 0.5, 0.552, 0.5, 0.6303, 0.5313, 0.6303, 0.5, 0.6303, 0.5, 0.7026, 0.5313, 0.7026, 0.5313, 0.6303, 0.5313, 0.7026, 0.5625, 0.7026, 0.5313, 0.552, 0.5313, 0.6303, 0.5625, 0.6303, 0.5625, 0.552, 0.5625, 0.6303, 0.5938, 0.6303, 0.5625, 0.6303, 0.5625, 0.7026, 0.5938, 0.7026, 0.5938, 0.6303, 0.5938, 0.7026, 0.625, 0.7026, 0.5938, 0.552, 0.5938, 0.6303, 0.625, 0.6303, 0.625, 0.552, 0.625, 0.6303, 0.6563, 0.6303, 0.625, 0.6303, 0.625, 0.7026, 0.6563, 0.7026, 0.6563, 0.6303, 0.6563, 0.7026, 0.6875, 0.7026, 0.6563, 0.552, 0.6563, 0.6303, 0.6875, 0.6303, 0.6875, 0.552, 0.6875, 0.6303, 0.7187, 0.6303, 0.6875, 0.6303, 0.6875, 0.7026, 0.7188, 0.7026, 0.7187, 0.6303, 0.7188, 0.7026, 0.75, 0.7026, 0.7188, 0.552, 0.7187, 0.6303, 0.75, 0.6303, 0.75, 0.552, 0.75, 0.6303, 0.7813, 0.6303, 0.75, 0.6303, 0.75, 0.7026, 0.7813, 0.7026, 0.7813, 0.6303, 0.7813, 0.7026, 0.8125, 0.7026, 0.7813, 0.552, 0.7813, 0.6303, 0.8125, 0.6303, 0.8125, 0.552, 0.8125, 0.6303, 0.8438, 0.6303, 0.8125, 0.6303, 0.8125, 0.7026, 0.8438, 0.7026, 0.8438, 0.6303, 0.8438, 0.7026, 0.875, 0.7026, 0.8438, 0.552, 0.8438, 0.6303, 0.875, 0.6303, 0.875, 0.552, 0.875, 0.6303, 0.9063, 0.6303, 0.875, 0.6303, 0.875, 0.7026, 0.9063, 0.7026, 0.9063, 0.6303, 0.9063, 0.7026, 0.9375, 0.7026, 0.9063, 0.552, 0.9063, 0.6303, 0.9375, 0.6303, 0.9375, 0.552, 0.9375, 0.6303, 0.9688, 0.6305, 0.9375, 0.6303, 0.9375, 0.7026, 0.9688, 0.703, 0.9688, 0.6305, 0.9688, 0.703, 1.0, 0.7071, 0.9688, 0.5523, 0.9688, 0.6305, 1.0, 0.6313, 0.0, 0.3827, 0.0, 0.4691, 0.03125, 0.4685, 0.0, 0.4691, 0.0, 0.5556, 0.03125, 0.5523, 0.03125, 0.4685, 0.03125, 0.5523, 0.0625, 0.552, 0.03125, 0.3804, 0.03125, 0.4685, 0.0625, 0.4684, 0.0625, 0.3802, 0.0625, 0.4684, 0.09375, 0.4684, 0.0625, 0.4684, 0.0625, 0.552, 0.09375, 0.552, 0.09375, 0.4684, 0.09375, 0.552, 0.125, 0.552, 0.09375, 0.3802, 0.09375, 0.4684, 0.125, 0.4684, 0.125, 0.3802, 0.125, 0.4684, 0.1563, 0.4684, 0.125, 0.4684, 0.125, 0.552, 0.1562, 0.552, 0.1563, 0.4684, 0.1562, 0.552, 0.1875, 0.552, 0.1562, 0.3802, 0.1563, 0.4684, 0.1875, 0.4684, 0.1875, 0.3802, 0.1875, 0.4684, 0.2188, 0.4684, 0.1875, 0.4684, 0.1875, 0.552, 0.2188, 0.552, 0.2188, 0.4684, 0.2188, 0.552, 0.25, 0.552, 0.2188, 0.3802, 0.2188, 0.4684, 0.25, 0.4684, 0.25, 0.3802, 0.25, 0.4684, 0.2813, 0.4684, 0.25, 0.4684, 0.25, 0.552, 0.2813, 0.552, 0.2813, 0.4684, 0.2813, 0.552, 0.3125, 0.552, 0.2813, 0.3802, 0.2813, 0.4684, 0.3125, 0.4684, 0.3125, 0.3802, 0.3125, 0.4684, 0.3438, 0.4684, 0.3125, 0.4684, 0.3125, 0.552, 0.3438, 0.552, 0.3438, 0.4684, 0.3438, 0.552, 0.375, 0.552, 0.3438, 0.3802, 0.3438, 0.4684, 0.375, 0.4684, 0.375, 0.3802, 0.375, 0.4684, 0.4063, 0.4684, 0.375, 0.4684, 0.375, 0.552, 0.4063, 0.552, 0.4063, 0.4684, 0.4063, 0.552, 0.4375, 0.552, 0.4063, 0.3802, 0.4063, 0.4684, 0.4375, 0.4684, 0.4375, 0.3802, 0.4375, 0.4684, 0.4688, 0.4684, 0.4375, 0.4684, 0.4375, 0.552, 0.4688, 0.552, 0.4688, 0.4684, 0.4688, 0.552, 0.5, 0.552, 0.4688, 0.3802, 0.4688, 0.4684, 0.5, 0.4684, 0.5, 0.3802, 0.5, 0.4684, 0.5313, 0.4684, 0.5, 0.4684, 0.5, 0.552, 0.5313, 0.552, 0.5313, 0.4684, 0.5313, 0.552, 0.5625, 0.552, 0.5313, 0.3802, 0.5313, 0.4684, 0.5625, 0.4684, 0.5625, 0.3802, 0.5625, 0.4684, 0.5938, 0.4684, 0.5625, 0.4684, 0.5625, 0.552, 0.5938, 0.552, 0.5938, 0.4684, 0.5938, 0.552, 0.625, 0.552, 0.5938, 0.3802, 0.5938, 0.4684, 0.625, 0.4684, 0.625, 0.3802, 0.625, 0.4684, 0.6563, 0.4684, 0.625, 0.4684, 0.625, 0.552, 0.6563, 0.552, 0.6563, 0.4684, 0.6563, 0.552, 0.6875, 0.552, 0.6563, 0.3802, 0.6563, 0.4684, 0.6875, 0.4684, 0.6875, 0.3802, 0.6875, 0.4684, 0.7187, 0.4684, 0.6875, 0.4684, 0.6875, 0.552, 0.7188, 0.552, 0.7187, 0.4684, 0.7188, 0.552, 0.75, 0.552, 0.7188, 0.3802, 0.7187, 0.4684, 0.75, 0.4684, 0.75, 0.3802, 0.75, 0.4684, 0.7813, 0.4684, 0.75, 0.4684, 0.75, 0.552, 0.7813, 0.552, 0.7813, 0.4684, 0.7813, 0.552, 0.8125, 0.552, 0.7813, 0.3802, 0.7813, 0.4684, 0.8125, 0.4684, 0.8125, 0.3802, 0.8125, 0.4684, 0.8438, 0.4684, 0.8125, 0.4684, 0.8125, 0.552, 0.8438, 0.552, 0.8438, 0.4684, 0.8438, 0.552, 0.875, 0.552, 0.8438, 0.3802, 0.8438, 0.4684, 0.875, 0.4684, 0.875, 0.3802, 0.875, 0.4684, 0.9063, 0.4684, 0.875, 0.4684, 0.875, 0.552, 0.9063, 0.552, 0.9063, 0.4684, 0.9063, 0.552, 0.9375, 0.552, 0.9063, 0.3802, 0.9063, 0.4684, 0.9375, 0.4684, 0.9375, 0.3802, 0.9375, 0.4684, 0.9688, 0.4685, 0.9375, 0.4684, 0.9375, 0.552, 0.9688, 0.5523, 0.9688, 0.4685, 0.9688, 0.5523, 1.0, 0.5556, 0.9688, 0.3804, 0.9688, 0.4685, 1.0, 0.4691, 0.0, 0.1951, 0.0, 0.2889, 0.03125, 0.2885, 0.0, 0.2889, 0.0, 0.3827, 0.03125, 0.3804, 0.03125, 0.2885, 0.03125, 0.3804, 0.0625, 0.3802, 0.03125, 0.1939, 0.03125, 0.2885, 0.0625, 0.2884, 0.0625, 0.1938, 0.0625, 0.2884, 0.09375, 0.2884, 0.0625, 0.2884, 0.0625, 0.3802, 0.09375, 0.3802, 0.09375, 0.2884, 0.09375, 0.3802, 0.125, 0.3802, 0.09375, 0.1938, 0.09375, 0.2884, 0.125, 0.2884, 0.125, 0.1938, 0.125, 0.2884, 0.1563, 0.2884, 0.125, 0.2884, 0.125, 0.3802, 0.1562, 0.3802, 0.1563, 0.2884, 0.1562, 0.3802, 0.1875, 0.3802, 0.1562, 0.1938, 0.1563, 0.2884, 0.1875, 0.2884, 0.1875, 0.1938, 0.1875, 0.2884, 0.2188, 0.2884, 0.1875, 0.2884, 0.1875, 0.3802, 0.2188, 0.3802, 0.2188, 0.2884, 0.2188, 0.3802, 0.25, 0.3802, 0.2188, 0.1938, 0.2188, 0.2884, 0.25, 0.2884, 0.25, 0.1938, 0.25, 0.2884, 0.2813, 0.2884, 0.25, 0.2884, 0.25, 0.3802, 0.2813, 0.3802, 0.2813, 0.2884, 0.2813, 0.3802, 0.3125, 0.3802, 0.2813, 0.1938, 0.2813, 0.2884, 0.3125, 0.2884, 0.3125, 0.1938, 0.3125, 0.2884, 0.3438, 0.2884, 0.3125, 0.2884, 0.3125, 0.3802, 0.3438, 0.3802, 0.3438, 0.2884, 0.3438, 0.3802, 0.375, 0.3802, 0.3438, 0.1938, 0.3438, 0.2884, 0.375, 0.2884, 0.375, 0.1938, 0.375, 0.2884, 0.4063, 0.2884, 0.375, 0.2884, 0.375, 0.3802, 0.4063, 0.3802, 0.4063, 0.2884, 0.4063, 0.3802, 0.4375, 0.3802, 0.4063, 0.1938, 0.4063, 0.2884, 0.4375, 0.2884, 0.4375, 0.1938, 0.4375, 0.2884, 0.4688, 0.2884, 0.4375, 0.2884, 0.4375, 0.3802, 0.4688, 0.3802, 0.4688, 0.2884, 0.4688, 0.3802, 0.5, 0.3802, 0.4688, 0.1938, 0.4688, 0.2884, 0.5, 0.2884, 0.5, 0.1938, 0.5, 0.2884, 0.5313, 0.2884, 0.5, 0.2884, 0.5, 0.3802, 0.5313, 0.3802, 0.5313, 0.2884, 0.5313, 0.3802, 0.5625, 0.3802, 0.5313, 0.1938, 0.5313, 0.2884, 0.5625, 0.2884, 0.5625, 0.1938, 0.5625, 0.2884, 0.5938, 0.2884, 0.5625, 0.2884, 0.5625, 0.3802, 0.5938, 0.3802, 0.5938, 0.2884, 0.5938, 0.3802, 0.625, 0.3802, 0.5938, 0.1938, 0.5938, 0.2884, 0.625, 0.2884, 0.625, 0.1938, 0.625, 0.2884, 0.6563, 0.2884, 0.625, 0.2884, 0.625, 0.3802, 0.6563, 0.3802, 0.6563, 0.2884, 0.6563, 0.3802, 0.6875, 0.3802, 0.6563, 0.1938, 0.6563, 0.2884, 0.6875, 0.2884, 0.6875, 0.1938, 0.6875, 0.2884, 0.7187, 0.2884, 0.6875, 0.2884, 0.6875, 0.3802, 0.7188, 0.3802, 0.7187, 0.2884, 0.7188, 0.3802, 0.75, 0.3802, 0.7188, 0.1938, 0.7187, 0.2884, 0.75, 0.2884, 0.75, 0.1938, 0.75, 0.2884, 0.7813, 0.2884, 0.75, 0.2884, 0.75, 0.3802, 0.7813, 0.3802, 0.7813, 0.2884, 0.7813, 0.3802, 0.8125, 0.3802, 0.7813, 0.1938, 0.7813, 0.2884, 0.8125, 0.2884, 0.8125, 0.1938, 0.8125, 0.2884, 0.8438, 0.2884, 0.8125, 0.2884, 0.8125, 0.3802, 0.8438, 0.3802, 0.8438, 0.2884, 0.8438, 0.3802, 0.875, 0.3802, 0.8438, 0.1938, 0.8438, 0.2884, 0.875, 0.2884, 0.875, 0.1938, 0.875, 0.2884, 0.9063, 0.2884, 0.875, 0.2884, 0.875, 0.3802, 0.9063, 0.3802, 0.9063, 0.2884, 0.9063, 0.3802, 0.9375, 0.3802, 0.9063, 0.1938, 0.9063, 0.2884, 0.9375, 0.2884, 0.9375, 0.1938, 0.9375, 0.2884, 0.9688, 0.2885, 0.9375, 0.2884, 0.9375, 0.3802, 0.9688, 0.3804, 0.9688, 0.2885, 0.9688, 0.3804, 1.0, 0.3827, 0.9688, 0.1939, 0.9688, 0.2885, 1.0, 0.2889, 0.0, 1.211e-08, 0.0, 0.09755, 0.03125, 0.09742, 0.0, 0.09755, 0.0, 0.1951, 0.03125, 0.1939, 0.03125, 0.09742, 0.03125, 0.1939, 0.0625, 0.1938, 0.03125, 1.211e-08, 0.03125, 0.09742, 0.0625, 0.09739, 0.0625, 1.211e-08, 0.0625, 0.09739, 0.09375, 0.09739, 0.0625, 0.09739, 0.0625, 0.1938, 0.09375, 0.1938, 0.09375, 0.09739, 0.09375, 0.1938, 0.125, 0.1938, 0.09375, 1.211e-08, 0.09375, 0.09739, 0.125, 0.09739, 0.125, 1.211e-08, 0.125, 0.09739, 0.1562, 0.09739, 0.125, 0.09739, 0.125, 0.1938, 0.1562, 0.1938, 0.1562, 0.09739, 0.1562, 0.1938, 0.1875, 0.1938, 0.1563, 1.211e-08, 0.1562, 0.09739, 0.1875, 0.09739, 0.1875, 1.211e-08, 0.1875, 0.09739, 0.2188, 0.09739, 0.1875, 0.09739, 0.1875, 0.1938, 0.2188, 0.1938, 0.2188, 0.09739, 0.2188, 0.1938, 0.25, 0.1938, 0.2188, 1.211e-08, 0.2188, 0.09739, 0.25, 0.09739, 0.25, 1.211e-08, 0.25, 0.09739, 0.2813, 0.09739, 0.25, 0.09739, 0.25, 0.1938, 0.2813, 0.1938, 0.2813, 0.09739, 0.2813, 0.1938, 0.3125, 0.1938, 0.2813, 1.211e-08, 0.2813, 0.09739, 0.3125, 0.09739, 0.3125, 1.211e-08, 0.3125, 0.09739, 0.3438, 0.09739, 0.3125, 0.09739, 0.3125, 0.1938, 0.3438, 0.1938, 0.3438, 0.09739, 0.3438, 0.1938, 0.375, 0.1938, 0.3438, 1.211e-08, 0.3438, 0.09739, 0.375, 0.09739, 0.375, 1.211e-08, 0.375, 0.09739, 0.4063, 0.09739, 0.375, 0.09739, 0.375, 0.1938, 0.4063, 0.1938, 0.4063, 0.09739, 0.4063, 0.1938, 0.4375, 0.1938, 0.4063, 1.211e-08, 0.4063, 0.09739, 0.4375, 0.09739, 0.4375, 1.211e-08, 0.4375, 0.09739, 0.4688, 0.09739, 0.4375, 0.09739, 0.4375, 0.1938, 0.4688, 0.1938, 0.4688, 0.09739, 0.4688, 0.1938, 0.5, 0.1938, 0.4688, 1.211e-08, 0.4688, 0.09739, 0.5, 0.09739, 0.5, 1.211e-08, 0.5, 0.09739, 0.5313, 0.09739, 0.5, 0.09739, 0.5, 0.1938, 0.5313, 0.1938, 0.5313, 0.09739, 0.5313, 0.1938, 0.5625, 0.1938, 0.5313, 1.211e-08, 0.5313, 0.09739, 0.5625, 0.09739, 0.5625, 1.211e-08, 0.5625, 0.09739, 0.5938, 0.09739, 0.5625, 0.09739, 0.5625, 0.1938, 0.5938, 0.1938, 0.5938, 0.09739, 0.5938, 0.1938, 0.625, 0.1938, 0.5938, 1.211e-08, 0.5938, 0.09739, 0.625, 0.09739, 0.625, 1.211e-08, 0.625, 0.09739, 0.6562, 0.09739, 0.625, 0.09739, 0.625, 0.1938, 0.6563, 0.1938, 0.6562, 0.09739, 0.6563, 0.1938, 0.6875, 0.1938, 0.6563, 1.211e-08, 0.6562, 0.09739, 0.6875, 0.09739, 0.6875, 1.211e-08, 0.6875, 0.09739, 0.7188, 0.09739, 0.6875, 0.09739, 0.6875, 0.1938, 0.7188, 0.1938, 0.7188, 0.09739, 0.7188, 0.1938, 0.75, 0.1938, 0.7188, 1.211e-08, 0.7188, 0.09739, 0.75, 0.09739, 0.75, 1.211e-08, 0.75, 0.09739, 0.7812, 0.09739, 0.75, 0.09739, 0.75, 0.1938, 0.7813, 0.1938, 0.7812, 0.09739, 0.7813, 0.1938, 0.8125, 0.1938, 0.7813, 1.211e-08, 0.7812, 0.09739, 0.8125, 0.09739, 0.8125, 1.211e-08, 0.8125, 0.09739, 0.8438, 0.09739, 0.8125, 0.09739, 0.8125, 0.1938, 0.8438, 0.1938, 0.8438, 0.09739, 0.8438, 0.1938, 0.875, 0.1938, 0.8438, 1.211e-08, 0.8438, 0.09739, 0.875, 0.09739, 0.875, 1.211e-08, 0.875, 0.09739, 0.9063, 0.09739, 0.875, 0.09739, 0.875, 0.1938, 0.9063, 0.1938, 0.9063, 0.09739, 0.9063, 0.1938, 0.9375, 0.1938, 0.9063, 1.211e-08, 0.9063, 0.09739, 0.9375, 0.09739, 0.9375, 1.211e-08, 0.9375, 0.09739, 0.9688, 0.09742, 0.9375, 0.09739, 0.9375, 0.1938, 0.9688, 0.1939, 0.9688, 0.09742, 0.9688, 0.1939, 1.0, 0.1951, 0.9688, 1.211e-08, 0.9688, 0.09742, 1.0, 0.09755])
me_circle.materials.append(mat_material_001)
me_circle.use_mirror_x = True
me_circle.use_mirror_y = True
me_circle.update()

# ---- objects
ob_light = bpy.data.objects.new('Light', light_light)
ob_camera = bpy.data.objects.new('Camera', cam_camera)
ob_circle = bpy.data.objects.new('Circle', me_circle)

# ---- transforms, parenting, visibility, modifiers, constraints
ob_light.location = (4.076, 1.005, 5.904)
ob_light.rotation_euler = (0.6503, 0.05522, 1.866)
ob_light.lock_rotations_4d = False
ob_light.empty_display_type = 'ARROWS'
ob_light.color = (0.0, 0.0, 0.0, 0.0)
ob_light.lineart.crease_threshold = 0.0
ob_camera.location = (7.359, -6.926, 4.958)
ob_camera.rotation_euler = (1.109, 0.0, 0.8149)
ob_camera.lock_rotations_4d = False
ob_camera.empty_display_type = 'ARROWS'
ob_camera.color = (0.0, 0.0, 0.0, 0.0)
ob_camera.display_type = 'WIRE'
ob_camera.lineart.crease_threshold = 0.0
ob_circle.location = (0.0, 0.0, 0.0)
ob_circle.use_mesh_mirror_x = True
ob_circle.use_mesh_mirror_y = True

# ---- collection membership
col_collection.objects.link(ob_light)
col_collection.objects.link(ob_camera)
col_collection.objects.link(ob_circle)

# ---- scene / render settings (as saved in the file)
scene.camera = ob_camera
scene.frame_start = 1; scene.frame_end = 250; scene.frame_set(1)
scene.render.engine = 'BLENDER_EEVEE_NEXT'
bpy.context.view_layer.update()
